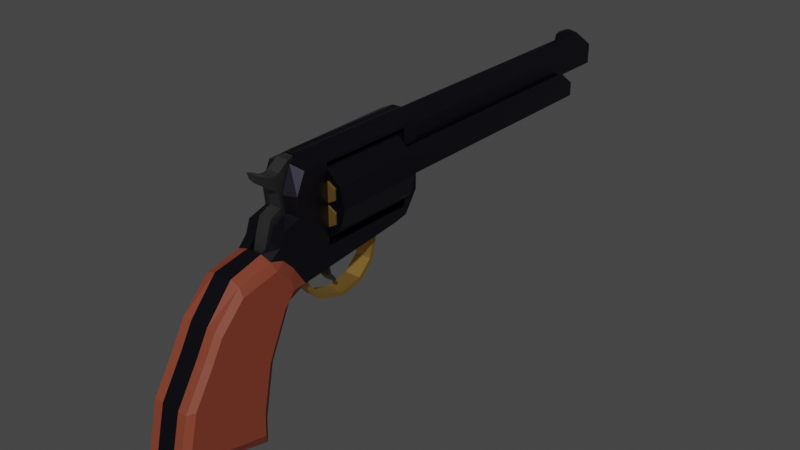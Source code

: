 # Source: single_action_-_Copy.blend  (saved by Blender 3.2.14; exported with 4.5.12 LTS)
import bpy
from mathutils import Matrix  # noqa: F401  (used for matrix-valued properties, if any)

bpy.ops.wm.read_factory_settings(use_empty=True)
scene = bpy.context.scene
scene.name = 'Scene'

# ---- collections
col_collection = bpy.data.collections.new('Collection'); scene.collection.children.link(col_collection)

# ---- materials (node trees are filled in below, after node groups)
mat_blued = bpy.data.materials.new('blued')
mat_blued.alpha_threshold = 0.0
mat_blued.use_transparent_shadow = False
mat_blued.line_color = (0.0, 0.0, 0.0, 1.0)
mat_polished = bpy.data.materials.new('polished')
mat_polished.use_transparent_shadow = False
mat_brass1 = bpy.data.materials.new('brass1')
mat_brass1.use_transparent_shadow = False
mat_grips = bpy.data.materials.new('grips')
mat_grips.use_transparent_shadow = False
mat_lead = bpy.data.materials.new('lead')
mat_lead.use_transparent_shadow = False

# ---- material node trees
mat_blued.use_nodes = True; mat_blued.node_tree.nodes.clear()
_N = mat_blued.node_tree.nodes; _L = mat_blued.node_tree.links
n0 = _N.new('ShaderNodeOutputMaterial'); n0.name = 'Material Output'; n0.location = (300, 300)
n1 = _N.new('ShaderNodeBsdfPrincipled'); n1.name = 'Principled BSDF'; n1.location = (10, 300)
n1.distribution = 'GGX'
n1.subsurface_method = 'RANDOM_WALK_SKIN'
n1.inputs[0].default_value = (0.05118, 0.04722, 0.06892, 1.0)
n1.inputs[1].default_value = 1.0
n1.inputs[2].default_value = 0.3636
n1.inputs[3].default_value = 1.45
n1.inputs[13].default_value = 0.0
n1.inputs[27].default_value = (0.0, 0.0, 0.0, 1.0)
n1.inputs[28].default_value = 1.0
_L.new(n1.outputs[0], n0.inputs[0])
n0.is_active_output = True
mat_polished.use_nodes = True; mat_polished.node_tree.nodes.clear()
_N = mat_polished.node_tree.nodes; _L = mat_polished.node_tree.links
n0 = _N.new('ShaderNodeBsdfPrincipled'); n0.name = 'Principled BSDF'; n0.location = (10, 300)
n0.distribution = 'GGX'
n0.subsurface_method = 'RANDOM_WALK_SKIN'
n0.inputs[0].default_value = (0.1421, 0.1421, 0.1421, 1.0)
n0.inputs[1].default_value = 1.0
n0.inputs[3].default_value = 1.45
n0.inputs[27].default_value = (0.0, 0.0, 0.0, 1.0)
n0.inputs[28].default_value = 1.0
n1 = _N.new('ShaderNodeOutputMaterial'); n1.name = 'Material Output'; n1.location = (300, 300)
_L.new(n0.outputs[0], n1.inputs[0])
n1.is_active_output = True
mat_brass1.use_nodes = True; mat_brass1.node_tree.nodes.clear()
_N = mat_brass1.node_tree.nodes; _L = mat_brass1.node_tree.links
n0 = _N.new('ShaderNodeBsdfPrincipled'); n0.name = 'Principled BSDF'; n0.location = (10, 300)
n0.distribution = 'GGX'
n0.subsurface_method = 'RANDOM_WALK_SKIN'
n0.inputs[0].default_value = (0.8, 0.4905, 0.1241, 1.0)
n0.inputs[1].default_value = 1.0
n0.inputs[3].default_value = 1.45
n0.inputs[27].default_value = (0.0, 0.0, 0.0, 1.0)
n0.inputs[28].default_value = 1.0
n1 = _N.new('ShaderNodeOutputMaterial'); n1.name = 'Material Output'; n1.location = (300, 300)
_L.new(n0.outputs[0], n1.inputs[0])
n1.is_active_output = True
mat_grips.use_nodes = True; mat_grips.node_tree.nodes.clear()
_N = mat_grips.node_tree.nodes; _L = mat_grips.node_tree.links
n0 = _N.new('ShaderNodeBsdfPrincipled'); n0.name = 'Principled BSDF'; n0.location = (10, 300)
n0.distribution = 'GGX'
n0.subsurface_method = 'RANDOM_WALK_SKIN'
n0.inputs[0].default_value = (0.2125, 0.04417, 0.02244, 1.0)
n0.inputs[2].default_value = 0.5591
n0.inputs[3].default_value = 1.45
n0.inputs[13].default_value = 0.4545
n0.inputs[27].default_value = (0.0, 0.0, 0.0, 1.0)
n0.inputs[28].default_value = 1.0
n1 = _N.new('ShaderNodeOutputMaterial'); n1.name = 'Material Output'; n1.location = (300, 300)
_L.new(n0.outputs[0], n1.inputs[0])
n1.is_active_output = True
mat_lead.use_nodes = True; mat_lead.node_tree.nodes.clear()
_N = mat_lead.node_tree.nodes; _L = mat_lead.node_tree.links
n0 = _N.new('ShaderNodeBsdfPrincipled'); n0.name = 'Principled BSDF'; n0.location = (10, 300)
n0.distribution = 'GGX'
n0.subsurface_method = 'RANDOM_WALK_SKIN'
n0.inputs[0].default_value = (0.131, 0.131, 0.131, 1.0)
n0.inputs[2].default_value = 1.0
n0.inputs[3].default_value = 1.45
n0.inputs[13].default_value = 0.0
n0.inputs[27].default_value = (0.0, 0.0, 0.0, 1.0)
n0.inputs[28].default_value = 1.0
n1 = _N.new('ShaderNodeOutputMaterial'); n1.name = 'Material Output'; n1.location = (300, 300)
_L.new(n0.outputs[0], n1.inputs[0])
n1.is_active_output = True

# ---- world
world_world = bpy.data.worlds.new('World'); scene.world = world_world
world_world.use_nodes = True; world_world.node_tree.nodes.clear()
_N = world_world.node_tree.nodes; _L = world_world.node_tree.links
n0 = _N.new('ShaderNodeOutputWorld'); n0.name = 'World Output'; n0.location = (300, 300)
n1 = _N.new('ShaderNodeBackground'); n1.name = 'Background'; n1.location = (10, 300)
n1.inputs[0].default_value = (0.05088, 0.05088, 0.05088, 1.0)
_L.new(n1.outputs[0], n0.inputs[0])
n0.is_active_output = True
world_world.color = (0.05088, 0.05088, 0.05088)
world_world.use_sun_shadow = False
world_world.sun_shadow_jitter_overblur = 0.0

# ---- meshes
me_cube = bpy.data.meshes.new('Cube')
me_cube.from_pydata([(0.2236, 0.2951, 0.425), (0.2236, 0.2951, -0.4344), (0.2236, -0.8149, 0.425), (0.2236, -0.8149, -0.4344), (-0.2236, 0.2951, 0.425), (-0.2236, 0.2951, -0.4344), (-0.2236, -0.8149, 0.425), (-0.2236, -0.8149, -0.4344), (-0.2236, 0.322, -0.5347), (-0.2081, -1.138, -0.7056), (0.2236, 0.4802, 0.473), (0.2236, 0.322, -0.5347), (-0.2236, -1.108, 0.4434), (0.2236, -1.108, 0.4434), (0.2081, -1.138, -0.7056), (-0.2236, 0.4802, 0.473), (2.705e-10, 0.2951, -0.4344), (2.705e-10, -0.8149, 0.425), (2.705e-10, -0.8149, -0.4344), (2.705e-10, 0.2951, 0.425), (-3.672e-08, 0.3255, 0.05623), (-4.196e-08, 3.798, 0.09974), (-0.2011, 0.3255, 0.1723), (-0.1634, 3.798, 0.1941), (-0.2011, 0.3255, 0.4045), (-0.1634, 3.798, 0.3828), (-1.642e-08, 0.3255, 0.5206), (-2.316e-08, 3.798, 0.4771), (0.2011, 0.3255, 0.4045), (0.1634, 3.798, 0.3828), (0.2011, 0.3255, 0.1723), (0.1634, 3.798, 0.1941), (0.1118, 0.322, -0.5347), (-1.247e-08, 0.322, -0.5347), (-0.1118, 0.322, -0.5347), (0.09336, -1.161, 0.4957), (-0.09336, -1.161, 0.4957), (-0.104, -1.138, -0.7056), (1.22e-08, -1.138, -0.7056), (0.104, -1.138, -0.7056), (-0.1118, 0.4802, 0.5253), (1.301e-08, 0.4802, 0.5253), (0.1118, 0.4802, 0.5253), (-0.2011, 3.798, 0.1723), (-3.672e-08, 3.798, 0.05623), (-0.2011, 3.798, 0.4045), (-1.642e-08, 3.798, 0.5206), (0.2011, 3.798, 0.4045), (0.2011, 3.798, 0.1723), (-0.1634, 1.991, 0.1941), (-4.196e-08, 1.991, 0.09974), (-0.1634, 1.991, 0.3828), (-2.316e-08, 1.991, 0.4771), (0.1634, 1.991, 0.3828), (0.1634, 1.991, 0.1941), (-3.218e-08, -0.8493, -0.07967), (-3.218e-08, 0.6992, -0.07967), (-0.06899, -0.8493, -0.03983), (-0.06899, 0.6992, -0.03983), (-0.06899, -0.8493, 0.03983), (-0.06899, 0.6992, 0.03983), (-2.521e-08, -0.8493, 0.07967), (-2.521e-08, 0.6992, 0.07967), (0.06899, -0.8493, 0.03983), (0.06899, 0.6992, 0.03983), (0.06899, -0.8493, -0.03983), (0.06899, 0.6992, -0.03983), (-3.152e-08, 0.7245, -0.05778), (-0.05004, 0.7245, -0.02889), (-0.05004, 0.7245, 0.02889), (-2.647e-08, 0.7245, 0.05778), (0.05004, 0.7245, 0.02889), (0.05004, 0.7245, -0.02889), (-3.17e-08, 0.7245, -0.06383), (-0.05528, 0.7245, -0.03191), (-0.05528, 0.7245, 0.03191), (-2.612e-08, 0.7245, 0.06383), (0.05528, 0.7245, 0.03191), (0.05528, 0.7245, -0.03191), (-3.17e-08, 1.006, -0.06383), (-0.05528, 1.006, -0.03191), (-0.05528, 1.006, 0.03191), (-2.612e-08, 1.006, 0.06383), (0.05528, 1.006, 0.03191), (0.05528, 1.006, -0.03191), (0.249, 3.131, 0.2211), (0.249, 0.2284, 0.2211), (0.3838, 3.131, 0.1433), (0.3838, 0.2284, 0.1433), (0.3838, 3.131, -0.01225), (0.3838, 0.2284, -0.01225), (0.249, 3.131, -0.09005), (0.249, 0.2284, -0.09005), (0.1143, 3.131, -0.01225), (0.1143, 0.2284, -0.01225), (0.1143, 3.131, 0.1433), (0.1143, 0.2284, 0.1433), (-0.2236, 0.4802, -0.3027), (0.2236, 0.4802, -0.3027), (-1.576e-08, 0.2211, 0.4232), (-1.576e-08, -0.8056, 0.4232), (0.2116, 0.2211, 0.3665), (0.2116, -0.8056, 0.3665), (0.3665, 0.2211, 0.2116), (0.3665, -0.8056, 0.2116), (0.4232, 0.2211, 4.298e-09), (0.4232, -0.8056, -4.615e-08), (0.3665, 0.2211, -0.2116), (0.3665, -0.8056, -0.2116), (0.2116, 0.2211, -0.3665), (0.2116, -0.8056, -0.3665), (-5.275e-08, 0.2211, -0.4232), (-5.275e-08, -0.8056, -0.4232), (-0.2116, 0.2211, -0.3665), (-0.2116, -0.8056, -0.3665), (-0.3665, 0.2211, -0.2116), (-0.3665, -0.8056, -0.2116), (-0.4232, 0.2211, 5.475e-08), (-0.4232, -0.8056, 4.298e-09), (-0.3665, 0.2211, 0.2116), (-0.3665, -0.8056, 0.2116), (-0.2116, 0.2211, 0.3665), (-0.2116, -0.8056, 0.3665), (0.2236, 0.2951, -0.2366), (-0.2236, 0.2951, -0.2366), (2.705e-10, 0.2951, -0.2366), (-0.1118, 0.4802, -0.2907), (-6.602e-09, 0.4802, -0.2907), (0.1118, 0.4802, -0.2907), (-0.03216, 3.44, 0.485), (-0.01332, 3.44, 0.5988), (-0.03216, 3.762, 0.485), (-0.01332, 3.762, 0.5255), (0.03216, 3.44, 0.485), (0.01332, 3.44, 0.5988), (0.03216, 3.762, 0.485), (0.01332, 3.762, 0.5255), (-0.03216, 3.71, 0.485), (-0.03216, 3.643, 0.485), (-0.03216, 3.575, 0.485), (-0.03216, 3.508, 0.485), (-0.01332, 3.508, 0.5988), (-0.01332, 3.575, 0.5934), (-0.01332, 3.643, 0.5835), (-0.01332, 3.71, 0.5548), (0.03216, 3.508, 0.485), (0.03216, 3.575, 0.485), (0.03216, 3.643, 0.485), (0.03216, 3.71, 0.485), (0.01332, 3.71, 0.5548), (0.01332, 3.643, 0.5835), (0.01332, 3.575, 0.5934), (0.01332, 3.508, 0.5988), (-0.03216, 3.384, 0.485), (-0.01332, 3.384, 0.5831), (0.01332, 3.384, 0.5831), (0.03216, 3.384, 0.485), (-0.2236, -1.403, -0.05778), (-0.2236, -1.191, 0.005789), (-0.2236, -1.213, 0.2222), (0.2236, -1.213, 0.2222), (0.2236, -1.191, 0.005789), (0.2236, -1.403, -0.05778), (-0.2236, -0.8149, -0.2196), (-0.2236, -0.8149, -0.004725), (-0.2236, -0.8149, 0.2101), (0.2236, -0.8149, 0.2101), (0.2236, -0.8149, -0.004725), (0.2236, -0.8149, -0.2196), (2.705e-10, -0.8149, -0.2196), (2.705e-10, -0.8149, -0.004725), (2.705e-10, -0.8149, 0.2101), (0.09336, -1.266, 0.2222), (0.09336, -1.244, 0.03194), (0.09336, -1.403, -0.0447), (-0.09336, -1.266, 0.2222), (-0.09336, -1.244, 0.03194), (-0.09336, -1.403, -0.0447), (0.2081, -1.569, -0.2973), (0.2081, -1.415, -0.3487), (-0.2081, -1.415, -0.3487), (0.08689, -1.569, -0.2593), (6.271e-09, -1.569, -0.2593), (-0.08689, -1.569, -0.2593), (-0.2081, -1.569, -0.2973), (0.2081, -1.958, -0.3818), (0.104, -1.958, -0.3438), (7.107e-09, -1.958, -0.3438), (-0.104, -1.958, -0.3438), (-0.2081, -1.958, -0.3818), (0.2236, -1.455, -0.2016), (0.09336, -1.455, -0.1886), (-0.2081, -1.291, -0.4756), (-0.2236, -1.455, -0.2016), (-0.09336, -1.455, -0.1886), (0.2081, -1.291, -0.4756), (0.04691, -1.03, 0.5548), (-9.556e-09, -1.03, 0.5424), (-0.04691, -1.03, 0.5548), (-0.04691, 0.4475, 0.5548), (9.971e-09, 0.4475, 0.5424), (0.04691, 0.4475, 0.5548), (0.08689, -1.302, -0.3941), (0.08689, -1.52, -0.5279), (0.09336, -1.063, 0.2418), (0.09336, -1.063, -0.2231), (0.08689, -1.254, -0.2602), (-6.098e-09, -1.063, 0.2418), (2.705e-10, -1.063, -0.2231), (6.271e-09, -1.254, -0.2602), (-0.09336, -1.063, 0.2418), (-0.09336, -1.063, -0.2231), (-0.08689, -1.254, -0.2602), (6.271e-09, -1.52, -0.5279), (-0.08689, -1.52, -0.5279), (6.271e-09, -1.302, -0.3941), (-0.08689, -1.302, -0.3941), (0.07162, -1.063, 0.538), (-9.564e-09, -1.063, 0.5424), (-0.07162, -1.063, 0.538), (-0.08575, 0.4802, 0.538), (9.979e-09, 0.4802, 0.5424), (0.08575, 0.4802, 0.538), (0.104, -1.36, -0.7938), (0.2081, -1.36, -0.7938), (-0.2081, -1.36, -0.7938), (-0.104, -1.36, -0.7938), (1.396e-08, -1.36, -0.7938), (1.396e-08, -1.729, -1.909), (-0.104, -1.729, -1.909), (-0.2081, -1.729, -1.909), (0.2081, -1.729, -1.909), (0.2081, -2.271, -0.6973), (0.104, -1.729, -1.909), (0.104, -2.271, -0.6973), (7.026e-09, -2.271, -0.6973), (-0.104, -2.271, -0.6973), (-0.2081, -2.271, -0.6973), (0.104, -1.615, -1.339), (0.2081, -1.615, -1.339), (-0.2081, -1.615, -1.339), (-0.104, -1.615, -1.339), (1.396e-08, -1.615, -1.339), (0.2081, -2.414, -0.9504), (0.104, -2.414, -0.9504), (7.026e-09, -2.414, -0.9504), (-0.104, -2.414, -0.9504), (-0.2081, -2.414, -0.9504), (0.2081, -2.673, -1.365), (0.104, -2.673, -1.365), (7.026e-09, -2.673, -1.365), (-0.104, -2.673, -1.365), (-0.2081, -2.673, -1.365), (0.2081, -2.414, -2.022), (0.104, -2.414, -2.022), (-0.104, -2.414, -2.022), (-0.104, -2.159, -2.09), (1.396e-08, -1.741, -2.203), (-0.104, -1.741, -2.203), (-0.2081, -1.741, -2.203), (0.2081, -1.741, -2.203), (0.104, -1.741, -2.203), (-0.2081, -2.414, -2.022), (1.349e-08, -2.414, -2.022), (-0.104, -2.542, -1.987), (1.396e-08, -2.542, -1.987), (-0.2081, -2.159, -2.09), (1.349e-08, -2.159, -2.09), (0.2081, -2.159, -2.09), (0.104, -2.159, -2.09), (0.2081, -2.806, -1.916), (0.2081, -2.542, -1.987), (0.104, -2.542, -1.987), (-0.2081, -2.542, -1.987), (0.104, -2.806, -1.916), (7.026e-09, -2.806, -1.916), (-0.104, -2.806, -1.916), (-0.2081, -2.806, -1.916), (0.2596, -1.544, -0.3882), (0.2596, -1.481, -0.4455), (-0.2596, -1.481, -0.4455), (-0.2596, -1.544, -0.3882), (-0.2596, -1.371, -0.558), (-0.2596, -1.34, -0.6717), (0.2596, -1.371, -0.558), (0.2596, -1.34, -0.6717), (0.2596, -2.07, -0.9084), (0.2596, -1.97, -0.5436), (0.2596, -1.963, -0.4748), (0.2596, -1.952, -0.9084), (0.2596, -1.465, -0.8186), (0.2596, -1.63, -0.8309), (0.2596, -2.241, -0.7547), (-0.2596, -1.97, -0.5436), (-0.2596, -1.963, -0.4748), (-0.2596, -1.952, -0.9084), (-0.2596, -2.241, -0.7547), (-0.2596, -2.07, -0.9084), (-0.2596, -1.63, -0.8309), (-0.2596, -1.465, -0.8186), (0.2596, -1.994, -1.262), (0.2596, -2.213, -1.174), (-0.2596, -1.994, -1.262), (-0.2596, -1.692, -1.302), (-0.2596, -2.368, -0.9792), (-0.2596, -2.326, -1.144), (-0.2596, -2.213, -1.174), (0.2596, -2.326, -1.144), (0.2596, -2.368, -0.9792), (0.2596, -1.692, -1.302), (-0.2596, -2.095, -1.768), (-0.2596, -1.793, -1.808), (-0.2596, -2.427, -1.65), (-0.2596, -2.314, -1.68), (0.2596, -2.598, -1.347), (0.2596, -2.427, -1.65), (0.2596, -1.793, -1.808), (-0.2596, -2.598, -1.347), (0.2596, -2.095, -1.768), (0.2596, -2.314, -1.68), (-0.2596, -2.481, -1.899), (-0.2596, -2.367, -1.929), (0.2596, -2.481, -1.899), (0.2596, -1.804, -2.068), (-0.2596, -2.716, -1.836), (0.2596, -2.142, -1.99), (0.2596, -2.367, -1.929), (0.2596, -2.716, -1.836), (-0.2596, -2.142, -1.99), (-0.2596, -1.804, -2.068), (-0.09586, -0.03735, -0.6681), (0.09586, -0.03735, -0.6681), (0.04793, -0.03735, -0.6681), (-6.301e-09, -0.03735, -0.6681), (-0.04793, -0.03735, -0.6681), (-0.09586, 0.003777, -0.6681), (0.09586, 0.003777, -0.6681), (-0.04793, 0.005373, -0.6681), (-3.786e-09, 0.005373, -0.6681), (0.04793, 0.005373, -0.6681), (-0.04793, -0.1019, -0.508), (-0.09586, -0.1019, -0.508), (0.09586, 0.05438, -0.508), (0.09586, -0.1019, -0.508), (-0.09586, 0.05438, -0.508), (0.04793, -0.1019, -0.508), (-6.301e-09, -0.1019, -0.508), (-0.04793, 0.06044, -0.508), (-3.786e-09, 0.06044, -0.508), (0.04793, 0.06044, -0.508), (-0.09586, -0.81, -1.026), (0.09586, -0.81, -1.026), (0.04793, -0.81, -1.026), (-6.301e-09, -0.81, -1.026), (-0.04793, -0.81, -1.026), (-0.09586, -0.8393, -1.055), (0.09586, -0.8393, -1.055), (-0.04793, -0.8405, -1.056), (-3.786e-09, -0.8405, -1.056), (0.04793, -0.8405, -1.056), (0.04793, -0.511, -1.174), (-3.786e-09, -0.511, -1.174), (-0.04793, -0.511, -1.174), (0.09586, -0.5113, -1.172), (-0.09586, -0.5113, -1.172), (-0.04793, -0.5187, -1.121), (-6.301e-09, -0.5187, -1.121), (0.04793, -0.5187, -1.121), (0.09586, -0.5187, -1.121), (-0.09586, -0.5187, -1.121), (-0.09586, -0.261, -1.069), (0.09586, -0.261, -1.069), (0.04793, -0.261, -1.069), (-6.301e-09, -0.261, -1.069), (-0.04793, -0.261, -1.069), (-0.09586, -0.2276, -1.112), (0.09586, -0.2276, -1.112), (-0.04793, -0.2264, -1.113), (-3.786e-09, -0.2264, -1.113), (0.04793, -0.2264, -1.113), (0.04793, -0.04784, -0.9348), (-3.786e-09, -0.04784, -0.9348), (-0.04793, -0.04784, -0.9348), (0.09586, -0.04931, -0.9342), (-0.09586, -0.04931, -0.9342), (-0.04793, -0.09824, -0.92), (-6.301e-09, -0.09824, -0.92), (0.04793, -0.09824, -0.92), (0.09586, -0.09824, -0.92), (-0.09586, -0.09824, -0.92), (-0.09586, -0.983, -0.8315), (0.09586, -0.983, -0.8315), (0.04793, -0.983, -0.8315), (-6.301e-09, -0.983, -0.8315), (-0.04793, -0.983, -0.8315), (-0.09586, -1.022, -0.8449), (0.09586, -1.022, -0.8449), (-0.04793, -1.023, -0.8454), (-3.786e-09, -1.023, -0.8454), (0.04793, -1.023, -0.8454), (-0.09586, -1.004, -0.6832), (0.09586, -1.004, -0.6832), (0.04793, -1.004, -0.6832), (-6.301e-09, -1.004, -0.6832), (-0.04793, -1.004, -0.6832), (-0.09586, -1.17, -0.7048), (0.09586, -1.17, -0.7048), (-0.04793, -1.177, -0.7057), (-3.786e-09, -1.177, -0.7057), (0.04793, -1.177, -0.7057), (-0.07124, -1.161, 0.5253), (-0.07124, -1.297, 0.229), (-0.07124, -1.276, 0.08582), (-0.07124, -1.409, 0.02804), (-0.07124, -1.512, -0.2922), (-0.07124, -1.46, -0.1158), (-0.07124, -1.063, 0.2418), (-0.07124, -1.063, -0.2231), (-0.07124, -1.254, -0.2602), (-0.07124, -1.467, -0.4807), (-0.07124, -1.302, -0.3941), (-0.05368, -1.074, 0.538), (0.07124, -1.276, 0.08582), (0.07124, -1.063, -0.2231), (0.07124, -1.161, 0.5253), (0.07124, -1.297, 0.229), (0.07124, -1.409, 0.02804), (0.05368, -1.074, 0.538), (0.07124, -1.063, 0.2418), (0.07124, -1.254, -0.2602), (0.07124, -1.302, -0.3941), (0.07124, -1.46, -0.1158), (0.07124, -1.512, -0.2922), (0.07124, -1.467, -0.4807), (-0.07124, -1.534, 0.4954), (-0.07124, -1.511, 0.4234), (0.07124, -1.534, 0.4954), (0.07124, -1.511, 0.4234), (-0.07124, -1.337, 0.279), (-0.07124, -1.375, 0.3052), (-0.07124, -1.413, 0.3314), (-0.07124, -1.451, 0.3577), (-0.07124, -1.443, 0.4608), (-0.07124, -1.401, 0.4344), (-0.07124, -1.337, 0.4244), (-0.07124, -1.28, 0.4397), (0.07124, -1.28, 0.4397), (0.07124, -1.337, 0.4244), (0.07124, -1.401, 0.4344), (0.07124, -1.443, 0.4608), (0.07124, -1.451, 0.3577), (0.07124, -1.413, 0.3314), (0.07124, -1.375, 0.3052), (0.07124, -1.337, 0.279), (-2.859e-08, -0.9988, 0.3624), (-2.859e-08, -1.101, 0.3624), (0.04413, -0.9988, 0.3369), (0.04413, -1.101, 0.3369), (0.04413, -0.9988, 0.286), (0.04413, -1.101, 0.286), (-3.305e-08, -0.9988, 0.2605), (-3.305e-08, -1.101, 0.2605), (-0.04413, -0.9988, 0.286), (-0.04413, -1.101, 0.286), (-0.04413, -0.9988, 0.3369), (-0.04413, -1.101, 0.3369), (-3.761e-08, 0.3075, 0.1749), (-0.09828, 0.3075, 0.2317), (-0.09828, 0.3075, 0.3452), (-2.769e-08, 0.3075, 0.4019), (0.09828, 0.3075, 0.3452), (0.09828, 0.3075, 0.2317), (-3.841e-08, 0.2281, 0.1981), (-0.07821, 0.2281, 0.2433), (-0.07821, 0.2281, 0.3336), (-2.769e-08, 0.2281, 0.3787), (0.07821, 0.2281, 0.3336), (0.07821, 0.2281, 0.2433), (-0.07235, -0.7138, -0.7123), (-0.07235, -0.7003, -0.6003), (-0.07235, -0.6776, -0.7131), (-0.07235, -0.6643, -0.6038), (0.07235, -0.7138, -0.7123), (0.07235, -0.7003, -0.6003), (0.07235, -0.6776, -0.7131), (0.07235, -0.6643, -0.6038), (-0.07235, -0.6792, -0.8806), (-0.07235, -0.6487, -0.8612), (0.07235, -0.6792, -0.8806), (0.07235, -0.6487, -0.8612), (-0.07235, -0.5932, -0.9868), (-0.07235, -0.578, -0.954), (0.07235, -0.5932, -0.9868), (0.07235, -0.578, -0.954), (-3.761e-08, -0.5478, 0.1749), (-0.09828, -0.5478, 0.2317), (-0.09828, -0.5478, 0.3452), (-2.769e-08, -0.5478, 0.4019), (0.09828, -0.5478, 0.3452), (0.09828, -0.5478, 0.2317), (-3.761e-08, 0.2281, 0.1749), (-0.09828, 0.2281, 0.2317), (-0.09828, 0.2281, 0.3452), (-2.769e-08, 0.2281, 0.4019), (0.09828, 0.2281, 0.3452), (0.09828, 0.2281, 0.2317), (-3.841e-08, 0.3369, 0.1981), (-0.07821, 0.3369, 0.2433), (-0.07821, 0.3369, 0.3336), (-2.769e-08, 0.3369, 0.3787), (0.07821, 0.3369, 0.3336), (0.07821, 0.3369, 0.2433), (-3.792e-08, -0.5324, 0.1838), (-0.09059, -0.5324, 0.2361), (-0.09059, -0.5324, 0.3407), (-2.769e-08, -0.5324, 0.393), (0.09059, -0.5324, 0.3407), (0.09059, -0.5324, 0.2361), (-3.761e-08, -0.5324, 0.1749), (-0.09828, -0.5324, 0.2317), (-0.09828, -0.5324, 0.3452), (-2.769e-08, -0.5324, 0.4019), (0.09828, -0.5324, 0.3452), (0.09828, -0.5324, 0.2317), (-3.845e-08, -0.08584, 0.1941), (-0.08172, -0.08584, 0.2412), (-0.08172, -0.08584, 0.3356), (-2.787e-08, -0.08584, 0.3828), (0.08172, -0.08584, 0.3356), (0.08172, -0.08584, 0.2412), (-3.792e-08, -0.08584, 0.1838), (-0.09059, -0.08584, 0.2361), (-0.09059, -0.08584, 0.3407), (-2.769e-08, -0.08584, 0.393), (0.09059, -0.08584, 0.3407), (0.09059, -0.08584, 0.2361), (-4.47e-08, -0.8159, 0.1365), (-0.09828, -0.8159, 0.1933), (-0.09828, -0.8159, 0.3067), (-2.98e-08, -0.8159, 0.3635), (0.09828, -0.8159, 0.3067), (0.09828, -0.8159, 0.1933), (-4.47e-08, -0.8005, 0.1454), (-0.09059, -0.8005, 0.1977), (-0.09059, -0.8005, 0.3023), (-2.98e-08, -0.8005, 0.3546), (0.09059, -0.8005, 0.3023), (0.09059, -0.8005, 0.1977), (-4.47e-08, -0.8005, 0.1365), (-0.09828, -0.8005, 0.1933), (-0.09828, -0.8005, 0.3067), (-2.98e-08, -0.8005, 0.3635), (0.09828, -0.8005, 0.3067), (0.09828, -0.8005, 0.1933), (-4.47e-08, -0.3539, 0.1556), (-0.08172, -0.3539, 0.2028), (-0.08172, -0.3539, 0.2972), (-2.98e-08, -0.3539, 0.3444), (0.08172, -0.3539, 0.2972), (0.08172, -0.3539, 0.2028), (-4.47e-08, -0.3539, 0.1454), (-0.09059, -0.3539, 0.1977), (-0.09059, -0.3539, 0.3023), (-2.98e-08, -0.3539, 0.3546), (0.09059, -0.3539, 0.3023), (0.09059, -0.3539, 0.1977), (-3.845e-08, -0.005509, 0.1941), (-0.08172, -0.005509, 0.2412), (-0.08172, -0.005509, 0.3356), (-2.787e-08, -0.005509, 0.3828), (0.08172, -0.005509, 0.3356), (0.08172, -0.005509, 0.2412), (-3.805e-08, 0.0356, 0.2254), (-0.05458, 0.0356, 0.2569), (-0.05458, 0.0356, 0.3199), (-3.099e-08, 0.0356, 0.3514), (0.05458, 0.0356, 0.3199), (0.05458, 0.0356, 0.2569), (-4.47e-08, -0.7743, 0.1556), (-0.08172, -0.7743, 0.2028), (-0.08172, -0.7743, 0.2972), (-2.98e-08, -0.7743, 0.3444), (0.08172, -0.7743, 0.2972), (0.08172, -0.7743, 0.2028), (-0.2205, 0.1558, -0.569), (0.2205, 0.1558, -0.569), (-0.2236, 0.199, -0.4344), (0.2236, 0.199, -0.4344), (2.705e-10, 0.199, -0.4344), (-0.1102, 0.1558, -0.569), (-7.523e-09, 0.1558, -0.569), (0.1102, 0.1558, -0.569), (0.1182, -0.8159, 0.06826), (0.1182, -0.8159, 0.1817), (0.2165, -0.8159, 0.2385), (0.3148, -0.8159, 0.1817), (0.3148, -0.8159, 0.06826), (0.2165, -0.8159, 0.01152), (0.1259, -0.8005, 0.0727), (0.1259, -0.8005, 0.1773), (0.2165, -0.8005, 0.2296), (0.3071, -0.8005, 0.1773), (0.3071, -0.8005, 0.0727), (0.2165, -0.8005, 0.0204), (0.1182, -0.8005, 0.06826), (0.1182, -0.8005, 0.1817), (0.2165, -0.8005, 0.2385), (0.3148, -0.8005, 0.1817), (0.3148, -0.8005, 0.06826), (0.2165, -0.8005, 0.01152), (0.1348, -0.3539, 0.07782), (0.1348, -0.3539, 0.1722), (0.2165, -0.3539, 0.2194), (0.2982, -0.3539, 0.1722), (0.2982, -0.3539, 0.07782), (0.2165, -0.3539, 0.03064), (0.1259, -0.3539, 0.0727), (0.1259, -0.3539, 0.1773), (0.2165, -0.3539, 0.2296), (0.3071, -0.3539, 0.1773), (0.3071, -0.3539, 0.0727), (0.2165, -0.3539, 0.0204), (0.1348, -0.7743, 0.07782), (0.1348, -0.7743, 0.1722), (0.2165, -0.7743, 0.2194), (0.2982, -0.7743, 0.1722), (0.2982, -0.7743, 0.07782), (0.2165, -0.7743, 0.03064), (0.1182, -0.8159, -0.06826), (0.2165, -0.8159, -0.01152), (0.3148, -0.8159, -0.06826), (0.3148, -0.8159, -0.1817), (0.2165, -0.8159, -0.2385), (0.1182, -0.8159, -0.1817), (0.1259, -0.8005, -0.0727), (0.2165, -0.8005, -0.0204), (0.3071, -0.8005, -0.0727), (0.3071, -0.8005, -0.1773), (0.2165, -0.8005, -0.2296), (0.1259, -0.8005, -0.1773), (0.1182, -0.8005, -0.06826), (0.2165, -0.8005, -0.01152), (0.3148, -0.8005, -0.06826), (0.3148, -0.8005, -0.1817), (0.2165, -0.8005, -0.2385), (0.1182, -0.8005, -0.1817), (0.1348, -0.3539, -0.07782), (0.2165, -0.3539, -0.03064), (0.2982, -0.3539, -0.07782), (0.2982, -0.3539, -0.1722), (0.2165, -0.3539, -0.2194), (0.1348, -0.3539, -0.1722), (0.1259, -0.3539, -0.0727), (0.2165, -0.3539, -0.0204), (0.3071, -0.3539, -0.0727), (0.3071, -0.3539, -0.1773), (0.2165, -0.3539, -0.2296), (0.1259, -0.3539, -0.1773), (0.1348, -0.7743, -0.07782), (0.2165, -0.7743, -0.03064), (0.2982, -0.7743, -0.07782), (0.2982, -0.7743, -0.1722), (0.2165, -0.7743, -0.2194), (0.1348, -0.7743, -0.1722), (-5.215e-08, -0.8159, -0.1365), (0.09828, -0.8159, -0.1933), (0.09828, -0.8159, -0.3067), (-8.941e-08, -0.8159, -0.3635), (-0.09828, -0.8159, -0.3067), (-0.09828, -0.8159, -0.1933), (-5.96e-08, -0.8005, -0.1454), (0.09059, -0.8005, -0.1977), (0.09059, -0.8005, -0.3023), (-1.192e-07, -0.8005, -0.3546), (-0.09059, -0.8005, -0.3023), (-0.09059, -0.8005, -0.1977), (-5.215e-08, -0.8005, -0.1365), (0.09828, -0.8005, -0.1933), (0.09828, -0.8005, -0.3067), (-8.941e-08, -0.8005, -0.3635), (-0.09828, -0.8005, -0.3067), (-0.09828, -0.8005, -0.1933), (-5.96e-08, -0.3539, -0.1556), (0.08172, -0.3539, -0.2028), (0.08172, -0.3539, -0.2972), (-1.192e-07, -0.3539, -0.3444), (-0.08172, -0.3539, -0.2972), (-0.08172, -0.3539, -0.2028), (-5.96e-08, -0.3539, -0.1454), (0.09059, -0.3539, -0.1977), (0.09059, -0.3539, -0.3023), (-8.941e-08, -0.3539, -0.3546), (-0.09059, -0.3539, -0.3023), (-0.09059, -0.3539, -0.1977), (-5.96e-08, -0.7743, -0.1556), (0.08172, -0.7743, -0.2028), (0.08172, -0.7743, -0.2972), (-1.192e-07, -0.7743, -0.3444), (-0.08172, -0.7743, -0.2972), (-0.08172, -0.7743, -0.2028), (-0.1182, -0.8159, -0.06826), (-0.1182, -0.8159, -0.1817), (-0.2165, -0.8159, -0.2385), (-0.3148, -0.8159, -0.1817), (-0.3148, -0.8159, -0.06826), (-0.2165, -0.8159, -0.01152), (-0.1259, -0.8005, -0.0727), (-0.1259, -0.8005, -0.1773), (-0.2165, -0.8005, -0.2296), (-0.3071, -0.8005, -0.1773), (-0.3071, -0.8005, -0.0727), (-0.2165, -0.8005, -0.0204), (-0.1182, -0.8005, -0.06826), (-0.1182, -0.8005, -0.1817), (-0.2165, -0.8005, -0.2385), (-0.3148, -0.8005, -0.1817), (-0.3148, -0.8005, -0.06826), (-0.2165, -0.8005, -0.01152), (-0.1348, -0.3539, -0.07782), (-0.1348, -0.3539, -0.1722), (-0.2165, -0.3539, -0.2194), (-0.2982, -0.3539, -0.1722), (-0.2982, -0.3539, -0.07782), (-0.2165, -0.3539, -0.03064), (-0.1259, -0.3539, -0.0727), (-0.1259, -0.3539, -0.1773), (-0.2165, -0.3539, -0.2296), (-0.3071, -0.3539, -0.1773), (-0.3071, -0.3539, -0.0727), (-0.2165, -0.3539, -0.0204), (-0.1348, -0.7743, -0.07782), (-0.1348, -0.7743, -0.1722), (-0.2165, -0.7743, -0.2194), (-0.2982, -0.7743, -0.1722), (-0.2982, -0.7743, -0.07782), (-0.2165, -0.7743, -0.03064), (-0.1182, -0.8159, 0.06826), (-0.2165, -0.8159, 0.01152), (-0.3148, -0.8159, 0.06826), (-0.3148, -0.8159, 0.1817), (-0.2165, -0.8159, 0.2385), (-0.1182, -0.8159, 0.1817), (-0.1259, -0.8005, 0.0727), (-0.2165, -0.8005, 0.0204), (-0.3071, -0.8005, 0.0727), (-0.3071, -0.8005, 0.1773), (-0.2165, -0.8005, 0.2296), (-0.1259, -0.8005, 0.1773), (-0.1182, -0.8005, 0.06826), (-0.2165, -0.8005, 0.01152), (-0.3148, -0.8005, 0.06826), (-0.3148, -0.8005, 0.1817), (-0.2165, -0.8005, 0.2385), (-0.1182, -0.8005, 0.1817), (-0.1348, -0.3539, 0.07782), (-0.2165, -0.3539, 0.03064), (-0.2982, -0.3539, 0.07782), (-0.2982, -0.3539, 0.1722), (-0.2165, -0.3539, 0.2194), (-0.1348, -0.3539, 0.1722), (-0.1259, -0.3539, 0.0727), (-0.2165, -0.3539, 0.0204), (-0.3071, -0.3539, 0.0727), (-0.3071, -0.3539, 0.1773), (-0.2165, -0.3539, 0.2296), (-0.1259, -0.3539, 0.1773), (-0.1348, -0.7743, 0.07782), (-0.2165, -0.7743, 0.03064), (-0.2982, -0.7743, 0.07782), (-0.2982, -0.7743, 0.1722), (-0.2165, -0.7743, 0.2194), (-0.1348, -0.7743, 0.1722)], [], [(40, 15, 12, 36), (175, 36, 12, 159), (586, 7, 18, 588), (591, 585, 14, 39), (165, 6, 17, 171), (128, 42, 10, 98), (586, 5, 8, 584), (123, 1, 11, 98), (163, 7, 9, 157), (166, 2, 13, 160), (124, 4, 15, 97), (2, 0, 10, 13), (4, 6, 12, 15), (587, 3, 14, 585), (587, 1, 16, 588), (0, 2, 17, 19), (168, 3, 18, 169), (123, 0, 19, 125), (6, 4, 19, 17), (124, 5, 16, 125), (20, 44, 43, 22), (22, 43, 45, 24), (24, 45, 46, 26), (26, 46, 47, 28), (25, 23, 49, 51), (28, 47, 48, 30), (30, 48, 44, 20), (30, 20, 466, 471), (97, 15, 40, 126), (126, 40, 41, 127), (127, 41, 42, 128), (584, 589, 37, 9), (589, 590, 38, 37), (590, 591, 39, 38), (160, 13, 35, 172), (191, 174, 206, 202), (176, 177, 212, 211), (10, 42, 35, 13), (41, 40, 220, 221), (172, 35, 217, 204), (21, 23, 43, 44), (23, 25, 45, 43), (25, 27, 46, 45), (27, 29, 47, 46), (29, 31, 48, 47), (31, 21, 44, 48), (49, 50, 54, 53, 52, 51), (31, 29, 53, 54), (27, 25, 51, 52), (23, 21, 50, 49), (21, 31, 54, 50), (29, 27, 52, 53), (55, 56, 58, 57), (57, 58, 60, 59), (59, 60, 62, 61), (61, 62, 64, 63), (60, 58, 68, 69), (63, 64, 66, 65), (65, 66, 56, 55), (55, 57, 59, 61, 63, 65), (68, 67, 73, 74), (66, 64, 71, 72), (58, 56, 67, 68), (62, 60, 69, 70), (56, 66, 72, 67), (64, 62, 70, 71), (78, 77, 83, 84), (67, 72, 78, 73), (71, 70, 76, 77), (69, 68, 74, 75), (72, 71, 77, 78), (70, 69, 75, 76), (80, 79, 84, 83, 82, 81), (76, 75, 81, 82), (74, 73, 79, 80), (73, 78, 84, 79), (77, 76, 82, 83), (75, 74, 80, 81), (85, 86, 88, 87), (87, 88, 90, 89), (89, 90, 92, 91), (91, 92, 94, 93), (88, 86, 96, 94, 92, 90), (93, 94, 96, 95), (95, 96, 86, 85), (85, 87, 89, 91, 93, 95), (99, 100, 102, 101), (101, 102, 104, 103), (103, 104, 106, 105), (32, 128, 98, 11), (105, 106, 108, 107), (0, 123, 98, 10), (107, 108, 110, 109), (5, 124, 97, 8), (109, 110, 112, 111), (1, 123, 125, 16), (111, 112, 114, 113), (4, 124, 125, 19), (113, 114, 116, 115), (8, 97, 126, 34), (115, 116, 118, 117), (34, 126, 127, 33), (117, 118, 120, 119), (102, 100, 122, 120, 118, 116, 114, 112, 110, 108, 106, 104), (33, 127, 128, 32), (119, 120, 122, 121), (121, 122, 100, 99), (99, 101, 103, 105, 107, 109, 111, 113, 115, 117, 119, 121), (137, 144, 132, 131), (131, 132, 136, 135), (145, 152, 134, 133), (134, 130, 154, 155), (140, 145, 133, 129), (152, 141, 130, 134), (136, 132, 144, 149), (149, 144, 143, 150), (150, 143, 142, 151), (151, 142, 141, 152), (131, 135, 148, 137), (137, 148, 147, 138), (138, 147, 146, 139), (139, 146, 145, 140), (135, 136, 149, 148), (148, 149, 150, 147), (147, 150, 151, 146), (146, 151, 152, 145), (129, 130, 141, 140), (140, 141, 142, 139), (139, 142, 143, 138), (138, 143, 144, 137), (156, 155, 154, 153), (133, 134, 155, 156), (130, 129, 153, 154), (129, 133, 156, 153), (193, 192, 180, 184), (175, 176, 211, 210), (40, 36, 219, 220), (182, 181, 203, 213), (36, 175, 210, 219), (183, 182, 213, 214), (162, 161, 173, 174), (161, 160, 172, 173), (2, 166, 171, 17), (166, 167, 170, 171), (167, 168, 169, 170), (3, 168, 162, 14), (168, 167, 161, 162), (167, 166, 160, 161), (6, 165, 159, 12), (165, 164, 158, 159), (164, 163, 157, 158), (7, 163, 169, 18), (163, 164, 170, 169), (164, 165, 171, 170), (190, 191, 181, 178), (177, 176, 158, 157), (176, 175, 159, 158), (185, 232, 292, 288), (181, 182, 187, 186), (39, 14, 224, 223), (177, 194, 216, 212), (268, 260, 323, 325), (194, 193, 184, 183), (195, 190, 178, 179), (189, 184, 281, 294), (38, 39, 223, 227), (188, 189, 237, 236), (37, 38, 227, 226), (185, 186, 234, 232), (9, 37, 226, 225), (178, 181, 186, 185), (186, 187, 235, 234), (247, 237, 296, 304), (183, 184, 189, 188), (259, 266, 328, 329), (182, 183, 188, 187), (187, 188, 236, 235), (237, 189, 294, 296), (14, 162, 190, 195), (177, 157, 193, 194), (230, 259, 329, 311), (194, 183, 214, 216), (162, 174, 191, 190), (184, 180, 280, 281), (35, 42, 222, 217), (157, 9, 192, 193), (204, 217, 218, 207), (207, 218, 219, 210), (201, 200, 197, 196), (200, 199, 198, 197), (209, 208, 211, 212), (208, 207, 210, 211), (202, 215, 213, 203), (206, 205, 208, 209), (205, 204, 207, 208), (215, 216, 214, 213), (209, 212, 216, 215), (206, 209, 215, 202), (173, 172, 204, 205), (42, 41, 221, 222), (174, 173, 205, 206), (181, 191, 202, 203), (196, 197, 218, 217), (197, 198, 219, 218), (199, 200, 221, 220), (200, 201, 222, 221), (201, 196, 217, 222), (198, 199, 220, 219), (273, 277, 324, 320), (224, 14, 285, 290), (236, 237, 247, 246), (252, 247, 304, 317), (232, 234, 244, 243), (195, 179, 279, 284), (227, 223, 238, 242), (234, 235, 245, 244), (178, 185, 288, 278), (226, 227, 242, 241), (235, 236, 246, 245), (225, 226, 241, 240), (179, 178, 278, 279), (277, 252, 317, 324), (231, 239, 309, 316), (223, 224, 239, 238), (243, 244, 249, 248), (253, 268, 325, 326), (242, 238, 233, 228), (244, 245, 250, 249), (248, 270, 327, 314), (241, 242, 228, 229), (245, 246, 251, 250), (240, 241, 229, 230), (239, 224, 290, 309), (260, 231, 316, 323), (14, 195, 284, 285), (238, 239, 231, 233), (266, 262, 321, 328), (240, 230, 311, 303), (246, 247, 252, 251), (9, 225, 299, 283), (249, 250, 275, 274), (232, 243, 308, 292), (250, 251, 276, 275), (180, 192, 282, 280), (262, 273, 320, 321), (225, 240, 303, 299), (233, 231, 260, 261), (192, 9, 283, 282), (270, 271, 322, 327), (230, 229, 258, 259), (251, 252, 277, 276), (243, 248, 314, 308), (229, 228, 257, 258), (248, 249, 274, 270), (271, 253, 326, 322), (228, 233, 261, 257), (266, 256, 255, 262), (263, 254, 272, 265), (255, 263, 265, 264), (256, 267, 263, 255), (269, 268, 253, 254), (267, 269, 254, 263), (265, 275, 276, 264), (272, 274, 275, 265), (271, 270, 274, 272), (264, 276, 277, 273), (254, 253, 271, 272), (262, 255, 264, 273), (257, 261, 269, 267), (261, 260, 268, 269), (258, 257, 267, 256), (259, 258, 256, 266), (279, 287, 286, 289), (287, 288, 292, 286), (279, 278, 288, 287), (284, 279, 289, 291), (285, 284, 291, 290), (281, 280, 293, 294), (293, 280, 295, 297), (280, 282, 298, 295), (294, 293, 297, 296), (282, 283, 299, 298), (289, 286, 307, 301), (290, 291, 300, 309), (291, 289, 301, 300), (298, 299, 303, 302), (295, 298, 302, 306), (296, 297, 305, 304), (297, 295, 306, 305), (286, 292, 308, 307), (302, 303, 311, 310), (306, 302, 310, 313), (304, 305, 312, 317), (305, 306, 313, 312), (307, 308, 314, 315), (301, 307, 315, 319), (309, 300, 318, 316), (300, 301, 319, 318), (313, 310, 328, 321), (317, 312, 320, 324), (312, 313, 321, 320), (315, 314, 327, 322), (319, 315, 322, 326), (316, 318, 325, 323), (318, 319, 326, 325), (310, 311, 329, 328), (333, 332, 345, 346), (330, 334, 340, 341), (338, 337, 347, 348), (332, 331, 343, 345), (345, 343, 342, 349), (341, 340, 347, 344), (340, 346, 348, 347), (346, 345, 349, 348), (339, 338, 348, 349), (331, 336, 342, 343), (334, 333, 346, 340), (336, 339, 349, 342), (335, 330, 341, 344), (337, 335, 344, 347), (367, 366, 353, 352), (365, 369, 350, 354), (369, 364, 355, 350), (360, 363, 356, 359), (364, 362, 357, 355), (362, 361, 358, 357), (368, 367, 352, 351), (366, 365, 354, 353), (363, 368, 351, 356), (361, 360, 359, 358), (377, 378, 361, 362), (374, 370, 369, 365), (372, 373, 366, 367), (370, 375, 364, 369), (379, 376, 363, 360), (373, 374, 365, 366), (376, 371, 368, 363), (375, 377, 362, 364), (378, 379, 360, 361), (371, 372, 367, 368), (330, 335, 384, 389), (339, 336, 383, 380), (384, 382, 377, 375), (335, 337, 382, 384), (382, 381, 378, 377), (385, 389, 370, 374), (388, 387, 372, 371), (386, 385, 374, 373), (383, 388, 371, 376), (387, 386, 373, 372), (332, 333, 386, 387), (336, 331, 388, 383), (338, 339, 380, 381), (334, 330, 389, 385), (337, 338, 381, 382), (380, 383, 376, 379), (333, 334, 385, 386), (331, 332, 387, 388), (389, 384, 375, 370), (381, 380, 379, 378), (355, 357, 397, 395), (357, 358, 398, 397), (351, 352, 392, 391), (353, 354, 394, 393), (356, 351, 391, 396), (358, 359, 399, 398), (352, 353, 393, 392), (354, 350, 390, 394), (350, 355, 395, 390), (359, 356, 396, 399), (396, 391, 401, 406), (398, 399, 409, 408), (392, 393, 403, 402), (394, 390, 400, 404), (390, 395, 405, 400), (399, 396, 406, 409), (395, 397, 407, 405), (397, 398, 408, 407), (391, 392, 402, 401), (393, 394, 404, 403), (412, 417, 418, 413), (411, 416, 417, 412), (410, 421, 416, 411), (413, 418, 420, 415), (415, 420, 419, 414), (422, 426, 429, 423), (425, 422, 423, 428), (424, 425, 428, 427), (426, 431, 430, 429), (431, 432, 433, 430), (418, 417, 423, 429), (412, 413, 426, 422), (413, 415, 431, 426), (419, 420, 430, 433), (421, 410, 424, 427), (416, 421, 427, 428), (442, 441, 435, 434), (415, 414, 432, 431), (420, 418, 429, 430), (417, 416, 428, 423), (411, 412, 422, 425), (414, 419, 433, 432), (434, 435, 437, 436), (450, 449, 436, 437), (449, 442, 434, 436), (441, 450, 437, 435), (411, 425, 453, 438), (438, 453, 452, 439), (439, 452, 451, 440), (440, 451, 450, 441), (424, 410, 445, 446), (446, 445, 444, 447), (447, 444, 443, 448), (448, 443, 442, 449), (425, 424, 446, 453), (453, 446, 447, 452), (452, 447, 448, 451), (451, 448, 449, 450), (410, 411, 438, 445), (445, 438, 439, 444), (444, 439, 440, 443), (443, 440, 441, 442), (454, 455, 457, 456), (456, 457, 459, 458), (458, 459, 461, 460), (460, 461, 463, 462), (457, 455, 465, 463, 461, 459), (462, 463, 465, 464), (464, 465, 455, 454), (454, 456, 458, 460, 462, 464), (466, 467, 501, 500), (26, 28, 470, 469), (22, 24, 468, 467), (28, 30, 471, 470), (20, 22, 467, 466), (24, 26, 469, 468), (475, 476, 510, 509), (471, 466, 500, 505), (469, 470, 504, 503), (467, 468, 502, 501), (470, 471, 505, 504), (468, 469, 503, 502), (478, 479, 481, 480), (480, 481, 485, 484), (484, 485, 483, 482), (482, 483, 479, 478), (480, 484, 489, 487), (485, 481, 479, 483), (488, 486, 490, 492), (478, 480, 487, 486), (484, 482, 488, 489), (482, 478, 486, 488), (491, 493, 492, 490), (487, 489, 493, 491), (489, 488, 492, 493), (486, 487, 491, 490), (494, 499, 498, 497, 496, 495), (473, 472, 500, 501), (474, 473, 501, 502), (475, 474, 502, 503), (476, 475, 503, 504), (477, 476, 504, 505), (472, 477, 505, 500), (506, 507, 508, 509, 510, 511), (473, 474, 508, 507), (476, 477, 511, 510), (474, 475, 509, 508), (472, 473, 507, 506), (477, 472, 506, 511), (516, 517, 535, 534), (499, 494, 518, 523), (497, 498, 522, 521), (495, 496, 520, 519), (498, 499, 523, 522), (496, 497, 521, 520), (494, 495, 519, 518), (513, 512, 518, 519), (514, 513, 519, 520), (515, 514, 520, 521), (516, 515, 521, 522), (517, 516, 522, 523), (512, 517, 523, 518), (524, 525, 567, 566), (514, 515, 533, 532), (512, 513, 531, 530), (517, 512, 530, 535), (515, 516, 534, 533), (513, 514, 532, 531), (525, 524, 530, 531), (526, 525, 531, 532), (527, 526, 532, 533), (528, 527, 533, 534), (529, 528, 534, 535), (524, 529, 535, 530), (536, 541, 540, 539, 538, 537), (546, 547, 565, 564), (541, 536, 548, 553), (539, 540, 552, 551), (537, 538, 550, 549), (540, 541, 553, 552), (538, 539, 551, 550), (536, 537, 549, 548), (543, 542, 548, 549), (544, 543, 549, 550), (545, 544, 550, 551), (546, 545, 551, 552), (547, 546, 552, 553), (542, 547, 553, 548), (556, 557, 581, 580), (544, 545, 563, 562), (542, 543, 561, 560), (547, 542, 560, 565), (545, 546, 564, 563), (543, 544, 562, 561), (555, 554, 560, 561), (556, 555, 561, 562), (557, 556, 562, 563), (558, 557, 563, 564), (559, 558, 564, 565), (554, 559, 565, 560), (566, 567, 573, 572), (529, 524, 566, 571), (527, 528, 570, 569), (525, 526, 568, 567), (528, 529, 571, 570), (526, 527, 569, 568), (572, 573, 574, 575, 576, 577), (571, 566, 572, 577), (569, 570, 576, 575), (567, 568, 574, 573), (570, 571, 577, 576), (568, 569, 575, 574), (578, 579, 580, 581, 582, 583), (554, 555, 579, 578), (559, 554, 578, 583), (557, 558, 582, 581), (555, 556, 580, 579), (558, 559, 583, 582), (33, 32, 591, 590), (34, 33, 590, 589), (8, 34, 589, 584), (3, 587, 588, 18), (1, 587, 585, 11), (7, 586, 584, 9), (32, 11, 585, 591), (5, 586, 588, 16), (592, 597, 596, 595, 594, 593), (602, 603, 621, 620), (597, 592, 604, 609), (595, 596, 608, 607), (593, 594, 606, 605), (596, 597, 609, 608), (594, 595, 607, 606), (592, 593, 605, 604), (599, 598, 604, 605), (600, 599, 605, 606), (601, 600, 606, 607), (602, 601, 607, 608), (603, 602, 608, 609), (598, 603, 609, 604), (612, 613, 625, 624), (600, 601, 619, 618), (598, 599, 617, 616), (603, 598, 616, 621), (601, 602, 620, 619), (599, 600, 618, 617), (611, 610, 616, 617), (612, 611, 617, 618), (613, 612, 618, 619), (614, 613, 619, 620), (615, 614, 620, 621), (610, 615, 621, 616), (622, 623, 624, 625, 626, 627), (610, 611, 623, 622), (615, 610, 622, 627), (613, 614, 626, 625), (611, 612, 624, 623), (614, 615, 627, 626), (628, 633, 632, 631, 630, 629), (638, 639, 657, 656), (633, 628, 640, 645), (631, 632, 644, 643), (629, 630, 642, 641), (632, 633, 645, 644), (630, 631, 643, 642), (628, 629, 641, 640), (635, 634, 640, 641), (636, 635, 641, 642), (637, 636, 642, 643), (638, 637, 643, 644), (639, 638, 644, 645), (634, 639, 645, 640), (648, 649, 661, 660), (636, 637, 655, 654), (634, 635, 653, 652), (639, 634, 652, 657), (637, 638, 656, 655), (635, 636, 654, 653), (647, 646, 652, 653), (648, 647, 653, 654), (649, 648, 654, 655), (650, 649, 655, 656), (651, 650, 656, 657), (646, 651, 657, 652), (658, 659, 660, 661, 662, 663), (646, 647, 659, 658), (651, 646, 658, 663), (649, 650, 662, 661), (647, 648, 660, 659), (650, 651, 663, 662), (664, 669, 668, 667, 666, 665), (674, 675, 693, 692), (669, 664, 676, 681), (667, 668, 680, 679), (665, 666, 678, 677), (668, 669, 681, 680), (666, 667, 679, 678), (664, 665, 677, 676), (671, 670, 676, 677), (672, 671, 677, 678), (673, 672, 678, 679), (674, 673, 679, 680), (675, 674, 680, 681), (670, 675, 681, 676), (684, 685, 697, 696), (672, 673, 691, 690), (670, 671, 689, 688), (675, 670, 688, 693), (673, 674, 692, 691), (671, 672, 690, 689), (683, 682, 688, 689), (684, 683, 689, 690), (685, 684, 690, 691), (686, 685, 691, 692), (687, 686, 692, 693), (682, 687, 693, 688), (694, 695, 696, 697, 698, 699), (682, 683, 695, 694), (687, 682, 694, 699), (685, 686, 698, 697), (683, 684, 696, 695), (686, 687, 699, 698), (700, 705, 704, 703, 702, 701), (710, 711, 729, 728), (705, 700, 712, 717), (703, 704, 716, 715), (701, 702, 714, 713), (704, 705, 717, 716), (702, 703, 715, 714), (700, 701, 713, 712), (707, 706, 712, 713), (708, 707, 713, 714), (709, 708, 714, 715), (710, 709, 715, 716), (711, 710, 716, 717), (706, 711, 717, 712), (720, 721, 733, 732), (708, 709, 727, 726), (706, 707, 725, 724), (711, 706, 724, 729), (709, 710, 728, 727), (707, 708, 726, 725), (719, 718, 724, 725), (720, 719, 725, 726), (721, 720, 726, 727), (722, 721, 727, 728), (723, 722, 728, 729), (718, 723, 729, 724), (730, 731, 732, 733, 734, 735), (718, 719, 731, 730), (723, 718, 730, 735), (721, 722, 734, 733), (719, 720, 732, 731), (722, 723, 735, 734), (736, 741, 740, 739, 738, 737), (746, 747, 765, 764), (741, 736, 748, 753), (739, 740, 752, 751), (737, 738, 750, 749), (740, 741, 753, 752), (738, 739, 751, 750), (736, 737, 749, 748), (743, 742, 748, 749), (744, 743, 749, 750), (745, 744, 750, 751), (746, 745, 751, 752), (747, 746, 752, 753), (742, 747, 753, 748), (756, 757, 769, 768), (744, 745, 763, 762), (742, 743, 761, 760), (747, 742, 760, 765), (745, 746, 764, 763), (743, 744, 762, 761), (755, 754, 760, 761), (756, 755, 761, 762), (757, 756, 762, 763), (758, 757, 763, 764), (759, 758, 764, 765), (754, 759, 765, 760), (766, 767, 768, 769, 770, 771), (754, 755, 767, 766), (759, 754, 766, 771), (757, 758, 770, 769), (755, 756, 768, 767), (758, 759, 771, 770)])
me_cube.polygons.foreach_set('material_index', [0, 0, 0, 0, 0, 0, 0, 0, 0, 0, 0, 0, 0, 0, 0, 0, 0, 0, 0, 0, 0, 0, 0, 0, 0, 0, 0, 0, 0, 0, 0, 0, 2, 2, 0, 0, 0, 0, 0, 0, 0, 0, 0, 0, 0, 0, 0, 0, 0, 0, 0, 0, 1, 1, 1, 1, 1, 1, 1, 1, 1, 1, 1, 1, 1, 1, 1, 1, 1, 1, 1, 1, 1, 1, 1, 1, 1, 1, 0, 0, 0, 0, 0, 0, 0, 0, 0, 0, 0, 0, 0, 0, 0, 0, 0, 0, 0, 0, 0, 0, 0, 0, 0, 0, 0, 0, 0, 0, 0, 0, 0, 0, 0, 0, 0, 0, 0, 0, 0, 0, 0, 0, 0, 0, 0, 0, 0, 0, 0, 0, 0, 0, 0, 0, 0, 0, 0, 0, 0, 0, 0, 0, 0, 0, 0, 0, 0, 0, 0, 0, 0, 0, 0, 0, 0, 0, 0, 3, 0, 3, 0, 3, 0, 0, 3, 2, 3, 2, 3, 3, 3, 0, 3, 3, 3, 0, 0, 3, 0, 0, 3, 0, 0, 3, 0, 0, 0, 0, 0, 0, 0, 0, 0, 0, 0, 0, 0, 0, 0, 0, 0, 0, 0, 0, 0, 0, 0, 0, 3, 3, 3, 3, 3, 3, 0, 0, 3, 0, 0, 3, 3, 3, 3, 3, 3, 3, 0, 0, 3, 0, 0, 3, 3, 3, 3, 3, 3, 3, 3, 3, 0, 3, 0, 3, 3, 3, 3, 3, 3, 3, 3, 3, 0, 3, 3, 0, 3, 0, 0, 0, 3, 0, 0, 0, 3, 3, 3, 3, 0, 3, 0, 3, 3, 3, 3, 3, 3, 3, 3, 3, 3, 3, 3, 3, 3, 3, 3, 3, 3, 3, 3, 3, 3, 3, 3, 3, 3, 3, 3, 3, 3, 3, 3, 3, 3, 3, 2, 2, 2, 2, 2, 2, 2, 2, 2, 2, 2, 2, 2, 2, 2, 2, 2, 2, 2, 2, 2, 2, 2, 2, 2, 2, 2, 2, 2, 2, 2, 2, 2, 2, 2, 2, 2, 2, 2, 2, 2, 2, 2, 2, 2, 2, 2, 2, 2, 2, 2, 2, 2, 2, 2, 2, 2, 2, 2, 2, 2, 2, 2, 2, 2, 2, 2, 2, 2, 2, 2, 2, 2, 2, 1, 1, 1, 1, 1, 1, 1, 1, 1, 1, 1, 1, 1, 1, 1, 1, 1, 1, 1, 1, 1, 1, 1, 1, 1, 1, 1, 1, 1, 1, 1, 1, 1, 1, 1, 1, 1, 1, 1, 1, 1, 1, 1, 1, 1, 1, 1, 1, 1, 1, 0, 0, 0, 0, 0, 0, 0, 0, 0, 0, 0, 0, 1, 1, 1, 1, 1, 1, 1, 1, 1, 1, 1, 1, 1, 1, 2, 0, 0, 0, 0, 0, 0, 0, 0, 0, 0, 0, 0, 2, 2, 2, 2, 2, 2, 2, 2, 2, 2, 2, 2, 2, 4, 2, 2, 2, 2, 2, 2, 2, 2, 2, 2, 2, 2, 2, 2, 2, 2, 2, 2, 2, 2, 2, 2, 2, 2, 2, 2, 2, 2, 2, 2, 2, 2, 2, 2, 2, 2, 2, 4, 4, 4, 4, 4, 4, 4, 4, 4, 4, 4, 4, 2, 2, 2, 2, 2, 2, 0, 0, 0, 0, 0, 0, 0, 0, 2, 2, 2, 2, 2, 2, 2, 2, 2, 2, 2, 2, 2, 2, 2, 2, 2, 2, 2, 2, 2, 2, 2, 2, 2, 2, 2, 2, 2, 2, 2, 2, 2, 2, 2, 2, 2, 2, 2, 2, 2, 2, 2, 2, 2, 2, 2, 2, 2, 2, 2, 2, 2, 2, 2, 2, 2, 2, 2, 2, 2, 2, 2, 2, 2, 2, 2, 2, 2, 2, 2, 2, 2, 2, 2, 2, 2, 2, 2, 2, 2, 2, 2, 2, 2, 2, 2, 2, 2, 2, 2, 2, 2, 2, 2, 2, 2, 2, 2, 2, 2, 2, 2, 2, 2, 2, 2, 2, 2, 2, 2, 2, 2, 2, 2, 2, 2, 2, 2, 2, 2, 2, 2, 2, 2, 2, 2, 2, 2, 2, 2, 2, 2, 2, 2, 2, 2, 2, 2, 2, 2, 2, 2, 2, 2, 2, 2, 2, 2, 2, 2, 2, 2, 2, 2, 2, 2, 2, 2, 2])
_uv = me_cube.uv_layers.new(name='UVMap')
_uv.uv.foreach_set('vector', [0.8125, 0.5, 0.875, 0.5, 0.875, 0.75, 0.8125, 0.75, 0.5625, 0.9375, 0.625, 0.9375, 0.625, 1.0, 0.5625, 1.0, 0.3981, 0.186, 0.3981, 0.02314, 0.3981, 0.02314, 0.3981, 0.186, 0.3125, 0.5501, 0.375, 0.5501, 0.375, 0.75, 0.3125, 0.75, 0.5509, 0.02314, 0.6019, 0.02314, 0.6019, 0.02314, 0.5509, 0.02314, 0.4326, 0.4375, 0.625, 0.4375, 0.625, 0.5, 0.4326, 0.5, 0.3981, 0.186, 0.3981, 0.2269, 0.375, 0.25, 0.375, 0.1999, 0.445, 0.5231, 0.3981, 0.5231, 0.375, 0.5, 0.4326, 0.5, 0.4491, 0.02314, 0.3981, 0.02314, 0.375, 0.0, 0.4375, 0.0, 0.5509, 0.7269, 0.6019, 0.7269, 0.625, 0.75, 0.5625, 0.75, 0.445, 0.2269, 0.6019, 0.2269, 0.625, 0.25, 0.4326, 0.25, 0.6019, 0.7269, 0.6019, 0.5231, 0.625, 0.5, 0.625, 0.75, 0.6019, 0.2269, 0.6019, 0.02314, 0.625, 0.0, 0.625, 0.25, 0.3981, 0.564, 0.3981, 0.7269, 0.375, 0.75, 0.375, 0.5501, 0.3981, 0.564, 0.3981, 0.5231, 0.3981, 0.5231, 0.3981, 0.564, 0.6019, 0.5231, 0.6019, 0.7269, 0.6019, 0.7269, 0.6019, 0.5231, 0.4491, 0.7269, 0.3981, 0.7269, 0.3981, 0.7269, 0.4491, 0.7269, 0.445, 0.5231, 0.6019, 0.5231, 0.6019, 0.5231, 0.445, 0.5231, 0.6019, 0.02314, 0.6019, 0.2269, 0.6019, 0.2269, 0.6019, 0.02314, 0.445, 0.2269, 0.3981, 0.2269, 0.3981, 0.2269, 0.445, 0.2269, 1.0, 0.5, 1.0, 1.0, 0.8333, 1.0, 0.8333, 0.5, 0.8333, 0.5, 0.8333, 1.0, 0.6667, 1.0, 0.6667, 0.5, 0.6667, 0.5, 0.6667, 1.0, 0.5, 1.0, 0.5, 0.5, 0.5, 0.5, 0.5, 1.0, 0.3333, 1.0, 0.3333, 0.5, 0.4189, 0.1525, 0.4189, 0.3475, 0.4189, 0.3475, 0.4189, 0.1525, 0.3333, 0.5, 0.3333, 1.0, 0.1667, 1.0, 0.1667, 0.5, 0.1667, 0.5, 0.1667, 1.0, -8.941e-08, 1.0, -8.941e-08, 0.5, 0.1667, 0.5, -8.941e-08, 0.5, -8.941e-08, 0.5, 0.1667, 0.5, 0.4326, 0.25, 0.625, 0.25, 0.625, 0.3125, 0.4326, 0.3125, 0.4326, 0.3125, 0.625, 0.3125, 0.625, 0.375, 0.4326, 0.375, 0.4326, 0.375, 0.625, 0.375, 0.625, 0.4375, 0.4326, 0.4375, 0.125, 0.5501, 0.1875, 0.5501, 0.1875, 0.75, 0.125, 0.75, 0.1875, 0.5501, 0.25, 0.5501, 0.25, 0.75, 0.1875, 0.75, 0.25, 0.5501, 0.3125, 0.5501, 0.3125, 0.75, 0.25, 0.75, 0.5625, 0.75, 0.625, 0.75, 0.625, 0.8125, 0.5625, 0.8125, 0.4375, 0.8125, 0.4375, 0.8125, 0.4375, 0.8125, 0.4375, 0.8125, 0.5, 0.9375, 0.4375, 0.9375, 0.4375, 0.9375, 0.5, 0.9375, 0.625, 0.5, 0.6875, 0.5, 0.6875, 0.75, 0.625, 0.75, 0.625, 0.375, 0.625, 0.3125, 0.625, 0.3125, 0.625, 0.375, 0.5625, 0.8125, 0.625, 0.8125, 0.625, 0.8125, 0.5625, 0.8125, 0.25, 0.445, 0.4189, 0.3475, 0.4578, 0.37, 0.25, 0.49, 0.4189, 0.3475, 0.4189, 0.1525, 0.4578, 0.13, 0.4578, 0.37, 0.4189, 0.1525, 0.25, 0.05497, 0.25, 0.01, 0.4578, 0.13, 0.25, 0.05497, 0.0811, 0.1525, 0.04215, 0.13, 0.25, 0.01, 0.0811, 0.1525, 0.0811, 0.3475, 0.04215, 0.37, 0.04215, 0.13, 0.0811, 0.3475, 0.25, 0.445, 0.25, 0.49, 0.04215, 0.37, 0.4189, 0.3475, 0.25, 0.445, 0.0811, 0.3475, 0.0811, 0.1525, 0.25, 0.05497, 0.4189, 0.1525, 0.0811, 0.3475, 0.0811, 0.1525, 0.0811, 0.1525, 0.0811, 0.3475, 0.25, 0.05497, 0.4189, 0.1525, 0.4189, 0.1525, 0.25, 0.05497, 0.4189, 0.3475, 0.25, 0.445, 0.25, 0.445, 0.4189, 0.3475, 0.25, 0.445, 0.0811, 0.3475, 0.0811, 0.3475, 0.25, 0.445, 0.0811, 0.1525, 0.25, 0.05497, 0.25, 0.05497, 0.0811, 0.1525, 1.0, 0.5, 1.0, 1.0, 0.8333, 1.0, 0.8333, 0.5, 0.8333, 0.5, 0.8333, 1.0, 0.6667, 1.0, 0.6667, 0.5, 0.6667, 0.5, 0.6667, 1.0, 0.5, 1.0, 0.5, 0.5, 0.5, 0.5, 0.5, 1.0, 0.3333, 1.0, 0.3333, 0.5, 0.6667, 1.0, 0.8333, 1.0, 0.8333, 1.0, 0.6667, 1.0, 0.3333, 0.5, 0.3333, 1.0, 0.1667, 1.0, 0.1667, 0.5, 0.1667, 0.5, 0.1667, 1.0, -8.941e-08, 1.0, -8.941e-08, 0.5, 0.75, 0.49, 0.9578, 0.37, 0.9578, 0.13, 0.75, 0.01, 0.5422, 0.13, 0.5422, 0.37, 0.8333, 1.0, 1.0, 1.0, 1.0, 1.0, 0.8333, 1.0, 0.1667, 1.0, 0.3333, 1.0, 0.3333, 1.0, 0.1667, 1.0, 0.8333, 1.0, 1.0, 1.0, 1.0, 1.0, 0.8333, 1.0, 0.5, 1.0, 0.6667, 1.0, 0.6667, 1.0, 0.5, 1.0, -8.941e-08, 1.0, 0.1667, 1.0, 0.1667, 1.0, -8.941e-08, 1.0, 0.3333, 1.0, 0.5, 1.0, 0.5, 1.0, 0.3333, 1.0, 0.1667, 1.0, 0.3333, 1.0, 0.3333, 1.0, 0.1667, 1.0, -8.941e-08, 1.0, 0.1667, 1.0, 0.1667, 1.0, -8.941e-08, 1.0, 0.3333, 1.0, 0.5, 1.0, 0.5, 1.0, 0.3333, 1.0, 0.6667, 1.0, 0.8333, 1.0, 0.8333, 1.0, 0.6667, 1.0, 0.1667, 1.0, 0.3333, 1.0, 0.3333, 1.0, 0.1667, 1.0, 0.5, 1.0, 0.6667, 1.0, 0.6667, 1.0, 0.5, 1.0, 0.4578, 0.37, 0.25, 0.49, 0.04215, 0.37, 0.04215, 0.13, 0.25, 0.01, 0.4578, 0.13, 0.5, 1.0, 0.6667, 1.0, 0.6667, 1.0, 0.5, 1.0, 0.8333, 1.0, 1.0, 1.0, 1.0, 1.0, 0.8333, 1.0, -8.941e-08, 1.0, 0.1667, 1.0, 0.1667, 1.0, -8.941e-08, 1.0, 0.3333, 1.0, 0.5, 1.0, 0.5, 1.0, 0.3333, 1.0, 0.6667, 1.0, 0.8333, 1.0, 0.8333, 1.0, 0.6667, 1.0, 1.0, 0.5, 1.0, 1.0, 0.8333, 1.0, 0.8333, 0.5, 0.8333, 0.5, 0.8333, 1.0, 0.6667, 1.0, 0.6667, 0.5, 0.6667, 0.5, 0.6667, 1.0, 0.5, 1.0, 0.5, 0.5, 0.5, 0.5, 0.5, 1.0, 0.3333, 1.0, 0.3333, 0.5, 0.4578, 0.37, 0.25, 0.49, 0.04215, 0.37, 0.04215, 0.13, 0.25, 0.01, 0.4578, 0.13, 0.3333, 0.5, 0.3333, 1.0, 0.1667, 1.0, 0.1667, 0.5, 0.1667, 0.5, 0.1667, 1.0, -8.941e-08, 1.0, -8.941e-08, 0.5, 0.75, 0.49, 0.9578, 0.37, 0.9578, 0.13, 0.75, 0.01, 0.5422, 0.13, 0.5422, 0.37, 1.0, 0.5, 1.0, 1.0, 0.9167, 1.0, 0.9167, 0.5, 0.9167, 0.5, 0.9167, 1.0, 0.8333, 1.0, 0.8333, 0.5, 0.8333, 0.5, 0.8333, 1.0, 0.75, 1.0, 0.75, 0.5, 0.375, 0.4375, 0.4326, 0.4375, 0.4326, 0.5, 0.375, 0.5, 0.75, 0.5, 0.75, 1.0, 0.6667, 1.0, 0.6667, 0.5, 0.6019, 0.5231, 0.445, 0.5231, 0.4326, 0.5, 0.625, 0.5, 0.6667, 0.5, 0.6667, 1.0, 0.5833, 1.0, 0.5833, 0.5, 0.3981, 0.2269, 0.445, 0.2269, 0.4326, 0.25, 0.375, 0.25, 0.5833, 0.5, 0.5833, 1.0, 0.5, 1.0, 0.5, 0.5, 0.3981, 0.5231, 0.445, 0.5231, 0.445, 0.5231, 0.3981, 0.5231, 0.5, 0.5, 0.5, 1.0, 0.4167, 1.0, 0.4167, 0.5, 0.6019, 0.2269, 0.445, 0.2269, 0.445, 0.2269, 0.6019, 0.2269, 0.4167, 0.5, 0.4167, 1.0, 0.3333, 1.0, 0.3333, 0.5, 0.375, 0.25, 0.4326, 0.25, 0.4326, 0.3125, 0.375, 0.3125, 0.3333, 0.5, 0.3333, 1.0, 0.25, 1.0, 0.25, 0.5, 0.375, 0.3125, 0.4326, 0.3125, 0.4326, 0.375, 0.375, 0.375, 0.25, 0.5, 0.25, 1.0, 0.1667, 1.0, 0.1667, 0.5, 0.37, 0.4578, 0.25, 0.49, 0.13, 0.4578, 0.04215, 0.37, 0.01, 0.25, 0.04215, 0.13, 0.13, 0.04215, 0.25, 0.01, 0.37, 0.04215, 0.4578, 0.13, 0.49, 0.25, 0.4578, 0.37, 0.375, 0.375, 0.4326, 0.375, 0.4326, 0.4375, 0.375, 0.4375, 0.1667, 0.5, 0.1667, 1.0, 0.08333, 1.0, 0.08333, 0.5, 0.08333, 0.5, 0.08333, 1.0, 7.451e-08, 1.0, 7.451e-08, 0.5, 0.75, 0.49, 0.87, 0.4578, 0.9578, 0.37, 0.99, 0.25, 0.9578, 0.13, 0.87, 0.04215, 0.75, 0.01, 0.63, 0.04215, 0.5422, 0.13, 0.51, 0.25, 0.5422, 0.37, 0.63, 0.4578, 0.375, 0.2, 0.5962, 0.2, 0.5962, 0.25, 0.375, 0.25, 0.375, 0.25, 0.5962, 0.25, 0.5962, 0.5, 0.375, 0.5, 0.375, 0.7, 0.625, 0.7, 0.625, 0.75, 0.375, 0.75, 0.625, 0.75, 0.875, 0.75, 0.875, 0.75, 0.625, 0.75, 0.125, 0.7, 0.375, 0.7, 0.375, 0.75, 0.125, 0.75, 0.625, 0.7, 0.875, 0.7, 0.875, 0.75, 0.625, 0.75, 0.5962, 0.5, 0.875, 0.5, 0.875, 0.55, 0.5962, 0.55, 0.5962, 0.55, 0.875, 0.55, 0.875, 0.6, 0.5962, 0.6, 0.5962, 0.6, 0.875, 0.6, 0.875, 0.65, 0.625, 0.65, 0.625, 0.65, 0.875, 0.65, 0.875, 0.7, 0.625, 0.7, 0.125, 0.5, 0.375, 0.5, 0.375, 0.55, 0.125, 0.55, 0.125, 0.55, 0.375, 0.55, 0.375, 0.6, 0.125, 0.6, 0.125, 0.6, 0.375, 0.6, 0.375, 0.65, 0.125, 0.65, 0.125, 0.65, 0.375, 0.65, 0.375, 0.7, 0.125, 0.7, 0.375, 0.5, 0.5962, 0.5, 0.5962, 0.55, 0.375, 0.55, 0.375, 0.55, 0.5962, 0.55, 0.5962, 0.6, 0.375, 0.6, 0.375, 0.6, 0.5962, 0.6, 0.625, 0.65, 0.375, 0.65, 0.375, 0.65, 0.625, 0.65, 0.625, 0.7, 0.375, 0.7, 0.375, 0.0, 0.625, 0.0, 0.625, 0.05, 0.375, 0.05, 0.375, 0.05, 0.625, 0.05, 0.625, 0.1, 0.375, 0.1, 0.375, 0.1, 0.625, 0.1, 0.5962, 0.15, 0.375, 0.15, 0.375, 0.15, 0.5962, 0.15, 0.5962, 0.2, 0.375, 0.2, 0.375, 0.75, 0.625, 0.75, 0.625, 1.0, 0.375, 1.0, 0.375, 0.75, 0.625, 0.75, 0.625, 0.75, 0.375, 0.75, 0.625, 0.0, 0.375, 0.0, 0.375, 0.0, 0.625, 0.0, 0.125, 0.75, 0.375, 0.75, 0.375, 0.75, 0.125, 0.75, 0.4375, 0.0, 0.375, 0.0, 0.375, 0.0, 0.4375, 0.0, 0.5625, 0.9375, 0.5, 0.9375, 0.5, 0.9375, 0.5625, 0.9375, 0.8125, 0.5, 0.8125, 0.75, 0.8125, 0.75, 0.8125, 0.5, 0.4375, 0.875, 0.4375, 0.8125, 0.4375, 0.8125, 0.4375, 0.875, 0.625, 0.9375, 0.5625, 0.9375, 0.5625, 0.9375, 0.625, 0.9375, 0.4375, 0.9375, 0.4375, 0.875, 0.4375, 0.875, 0.4375, 0.9375, 0.4375, 0.75, 0.5, 0.75, 0.5, 0.8125, 0.4375, 0.8125, 0.5, 0.75, 0.5625, 0.75, 0.5625, 0.8125, 0.5, 0.8125, 0.6019, 0.7269, 0.5509, 0.7269, 0.5509, 0.7269, 0.6019, 0.7269, 0.5509, 0.7269, 0.5, 0.7269, 0.5, 0.7269, 0.5509, 0.7269, 0.5, 0.7269, 0.4491, 0.7269, 0.4491, 0.7269, 0.5, 0.7269, 0.3981, 0.7269, 0.4491, 0.7269, 0.4375, 0.75, 0.375, 0.75, 0.4491, 0.7269, 0.5, 0.7269, 0.5, 0.75, 0.4375, 0.75, 0.5, 0.7269, 0.5509, 0.7269, 0.5625, 0.75, 0.5, 0.75, 0.6019, 0.02314, 0.5509, 0.02314, 0.5625, 0.0, 0.625, 0.0, 0.5509, 0.02314, 0.5, 0.02314, 0.5, 0.0, 0.5625, 0.0, 0.5, 0.02314, 0.4491, 0.02314, 0.4375, 0.0, 0.5, 0.0, 0.3981, 0.02314, 0.4491, 0.02314, 0.4491, 0.02314, 0.3981, 0.02314, 0.4491, 0.02314, 0.5, 0.02314, 0.5, 0.02314, 0.4491, 0.02314, 0.5, 0.02314, 0.5509, 0.02314, 0.5509, 0.02314, 0.5, 0.02314, 0.4375, 0.75, 0.4375, 0.8125, 0.4375, 0.8125, 0.4375, 0.75, 0.4375, 0.9375, 0.5, 0.9375, 0.5, 1.0, 0.4375, 1.0, 0.5, 0.9375, 0.5625, 0.9375, 0.5625, 1.0, 0.5, 1.0, 0.4375, 0.75, 0.4375, 0.75, 0.4375, 0.75, 0.4375, 0.75, 0.4375, 0.8125, 0.4375, 0.875, 0.4375, 0.875, 0.4375, 0.8125, 0.3125, 0.75, 0.375, 0.75, 0.375, 0.75, 0.3125, 0.75, 0.4375, 0.9375, 0.4375, 0.9375, 0.4375, 0.9375, 0.4375, 0.9375, 0.375, 0.75, 0.375, 0.75, 0.375, 0.75, 0.375, 0.75, 0.4375, 0.9375, 0.4375, 1.0, 0.4375, 1.0, 0.4375, 0.9375, 0.375, 0.75, 0.4375, 0.75, 0.4375, 0.75, 0.375, 0.75, 0.4375, 1.0, 0.4375, 1.0, 0.4375, 1.0, 0.4375, 1.0, 0.25, 0.75, 0.3125, 0.75, 0.3125, 0.75, 0.25, 0.75, 0.4375, 0.9375, 0.4375, 1.0, 0.4375, 1.0, 0.4375, 0.9375, 0.1875, 0.75, 0.25, 0.75, 0.25, 0.75, 0.1875, 0.75, 0.4375, 0.75, 0.4375, 0.8125, 0.4375, 0.8125, 0.4375, 0.75, 0.125, 0.75, 0.1875, 0.75, 0.1875, 0.75, 0.125, 0.75, 0.4375, 0.75, 0.4375, 0.8125, 0.4375, 0.8125, 0.4375, 0.75, 0.4375, 0.8125, 0.4375, 0.875, 0.4375, 0.875, 0.4375, 0.8125, 0.4375, 1.0, 0.4375, 1.0, 0.4375, 1.0, 0.4375, 1.0, 0.4375, 0.9375, 0.4375, 1.0, 0.4375, 1.0, 0.4375, 0.9375, 0.125, 0.75, 0.125, 0.75, 0.125, 0.75, 0.125, 0.75, 0.4375, 0.875, 0.4375, 0.9375, 0.4375, 0.9375, 0.4375, 0.875, 0.4375, 0.875, 0.4375, 0.9375, 0.4375, 0.9375, 0.4375, 0.875, 0.4375, 1.0, 0.4375, 1.0, 0.4375, 1.0, 0.4375, 1.0, 0.375, 0.75, 0.4375, 0.75, 0.4375, 0.75, 0.375, 0.75, 0.4375, 0.9375, 0.4375, 1.0, 0.4375, 1.0, 0.4375, 0.9375, 0.125, 0.75, 0.125, 0.75, 0.125, 0.75, 0.125, 0.75, 0.4375, 0.9375, 0.4375, 0.9375, 0.4375, 0.9375, 0.4375, 0.9375, 0.4375, 0.75, 0.4375, 0.8125, 0.4375, 0.8125, 0.4375, 0.75, 0.4375, 0.0, 0.375, 0.0, 0.375, 0.0, 0.4375, 0.0, 0.6875, 0.75, 0.6875, 0.5, 0.6875, 0.5, 0.6875, 0.75, 0.4375, 0.0, 0.375, 0.0, 0.375, 0.0, 0.4375, 0.0, 0.5625, 0.8125, 0.625, 0.8125, 0.625, 0.875, 0.5625, 0.875, 0.5625, 0.875, 0.625, 0.875, 0.625, 0.9375, 0.5625, 0.9375, 0.7107, 0.5062, 0.75, 0.5062, 0.75, 0.7438, 0.7107, 0.7438, 0.75, 0.5062, 0.7893, 0.5062, 0.7893, 0.7438, 0.75, 0.7438, 0.4375, 0.875, 0.5, 0.875, 0.5, 0.9375, 0.4375, 0.9375, 0.5, 0.875, 0.5625, 0.875, 0.5625, 0.9375, 0.5, 0.9375, 0.4375, 0.8125, 0.4375, 0.875, 0.4375, 0.875, 0.4375, 0.8125, 0.4375, 0.8125, 0.5, 0.8125, 0.5, 0.875, 0.4375, 0.875, 0.5, 0.8125, 0.5625, 0.8125, 0.5625, 0.875, 0.5, 0.875, 0.4375, 0.875, 0.4375, 0.9375, 0.4375, 0.9375, 0.4375, 0.875, 0.4375, 0.875, 0.4375, 0.9375, 0.4375, 0.9375, 0.4375, 0.875, 0.4375, 0.8125, 0.4375, 0.875, 0.4375, 0.875, 0.4375, 0.8125, 0.5, 0.8125, 0.5625, 0.8125, 0.5625, 0.8125, 0.5, 0.8125, 0.625, 0.4375, 0.625, 0.375, 0.625, 0.375, 0.625, 0.4375, 0.4375, 0.8125, 0.5, 0.8125, 0.5, 0.8125, 0.4375, 0.8125, 0.4375, 0.8125, 0.4375, 0.8125, 0.4375, 0.8125, 0.4375, 0.8125, 0.7107, 0.7438, 0.75, 0.7438, 0.75, 0.75, 0.6875, 0.75, 0.75, 0.7438, 0.7893, 0.7438, 0.8125, 0.75, 0.75, 0.75, 0.7893, 0.5062, 0.75, 0.5062, 0.75, 0.5, 0.8125, 0.5, 0.75, 0.5062, 0.7107, 0.5062, 0.6875, 0.5, 0.75, 0.5, 0.7107, 0.5062, 0.7107, 0.7438, 0.6875, 0.75, 0.6875, 0.5, 0.7893, 0.7438, 0.7893, 0.5062, 0.8125, 0.5, 0.8125, 0.75, 0.375, 1.0, 0.4375, 1.0, 0.4375, 1.0, 0.375, 1.0, 0.375, 0.75, 0.375, 0.75, 0.375, 0.75, 0.375, 0.75, 0.4375, 0.9375, 0.4375, 1.0, 0.4375, 1.0, 0.4375, 0.9375, 0.4375, 1.0, 0.4375, 1.0, 0.4375, 1.0, 0.4375, 1.0, 0.4375, 0.75, 0.4375, 0.8125, 0.4375, 0.8125, 0.4375, 0.75, 0.375, 0.75, 0.375, 0.75, 0.375, 0.75, 0.375, 0.75, 0.25, 0.75, 0.3125, 0.75, 0.3125, 0.75, 0.25, 0.75, 0.4375, 0.8125, 0.4375, 0.875, 0.4375, 0.875, 0.4375, 0.8125, 0.4375, 0.75, 0.4375, 0.75, 0.4375, 0.75, 0.4375, 0.75, 0.1875, 0.75, 0.25, 0.75, 0.25, 0.75, 0.1875, 0.75, 0.4375, 0.875, 0.4375, 0.9375, 0.4375, 0.9375, 0.4375, 0.875, 0.125, 0.75, 0.1875, 0.75, 0.1875, 0.75, 0.125, 0.75, 0.375, 0.75, 0.4375, 0.75, 0.4375, 0.75, 0.375, 0.75, 0.4375, 1.0, 0.4375, 1.0, 0.4375, 1.0, 0.4375, 1.0, 0.375, 0.75, 0.375, 0.75, 0.375, 0.75, 0.375, 0.75, 0.3125, 0.75, 0.375, 0.75, 0.375, 0.75, 0.3125, 0.75, 0.4375, 0.75, 0.4375, 0.8125, 0.4375, 0.8125, 0.4375, 0.75, 0.375, 0.75, 0.375, 0.75, 0.375, 0.75, 0.375, 0.75, 0.25, 0.75, 0.3125, 0.75, 0.3125, 0.75, 0.25, 0.75, 0.4375, 0.8125, 0.4375, 0.875, 0.4375, 0.875, 0.4375, 0.8125, 0.4375, 0.75, 0.4375, 0.75, 0.4375, 0.75, 0.4375, 0.75, 0.1875, 0.75, 0.25, 0.75, 0.25, 0.75, 0.1875, 0.75, 0.4375, 0.875, 0.4375, 0.9375, 0.4375, 0.9375, 0.4375, 0.875, 0.125, 0.75, 0.1875, 0.75, 0.1875, 0.75, 0.125, 0.75, 0.375, 0.75, 0.375, 0.75, 0.375, 0.75, 0.375, 0.75, 0.375, 0.75, 0.375, 0.75, 0.375, 0.75, 0.375, 0.75, 0.375, 0.75, 0.375, 0.75, 0.375, 0.75, 0.375, 0.75, 0.3125, 0.75, 0.375, 0.75, 0.375, 0.75, 0.3125, 0.75, 0.125, 0.75, 0.125, 0.75, 0.125, 0.75, 0.125, 0.75, 0.125, 0.75, 0.125, 0.75, 0.125, 0.75, 0.125, 0.75, 0.4375, 0.9375, 0.4375, 1.0, 0.4375, 1.0, 0.4375, 0.9375, 0.125, 0.75, 0.125, 0.75, 0.125, 0.75, 0.125, 0.75, 0.4375, 0.8125, 0.4375, 0.875, 0.4375, 0.875, 0.4375, 0.8125, 0.4375, 0.75, 0.4375, 0.75, 0.4375, 0.75, 0.4375, 0.75, 0.4375, 0.875, 0.4375, 0.9375, 0.4375, 0.9375, 0.4375, 0.875, 0.375, 0.0, 0.375, 0.0, 0.375, 0.0, 0.375, 0.0, 0.125, 0.75, 0.125, 0.75, 0.125, 0.75, 0.125, 0.75, 0.125, 0.75, 0.125, 0.75, 0.125, 0.75, 0.125, 0.75, 0.3125, 0.75, 0.375, 0.75, 0.375, 0.75, 0.3125, 0.75, 0.375, 0.0, 0.375, 0.0, 0.375, 0.0, 0.375, 0.0, 0.4375, 0.75, 0.375, 0.75, 0.375, 0.75, 0.4375, 0.75, 0.125, 0.75, 0.1875, 0.75, 0.1875, 0.75, 0.125, 0.75, 0.4375, 0.9375, 0.4375, 1.0, 0.4375, 1.0, 0.4375, 0.9375, 0.4375, 0.75, 0.4375, 0.75, 0.4375, 0.75, 0.4375, 0.75, 0.1875, 0.75, 0.25, 0.75, 0.25, 0.75, 0.1875, 0.75, 0.4375, 0.75, 0.4375, 0.8125, 0.4375, 0.8125, 0.4375, 0.75, 0.375, 0.75, 0.375, 0.75, 0.375, 0.75, 0.375, 0.75, 0.25, 0.75, 0.3125, 0.75, 0.3125, 0.75, 0.25, 0.75, 0.125, 0.75, 0.1875, 0.75, 0.1875, 0.75, 0.125, 0.75, 0.25, 0.75, 0.3125, 0.75, 0.3125, 0.75, 0.25, 0.75, 0.1875, 0.75, 0.25, 0.75, 0.25, 0.75, 0.1875, 0.75, 0.1875, 0.75, 0.25, 0.75, 0.25, 0.75, 0.1875, 0.75, 0.3125, 0.75, 0.375, 0.75, 0.375, 0.75, 0.3125, 0.75, 0.25, 0.75, 0.3125, 0.75, 0.3125, 0.75, 0.25, 0.75, 0.375, 0.875, 0.4375, 0.875, 0.4375, 0.9375, 0.375, 0.9375, 0.375, 0.8125, 0.4375, 0.8125, 0.4375, 0.875, 0.375, 0.875, 0.375, 0.75, 0.4375, 0.75, 0.4375, 0.8125, 0.375, 0.8125, 0.375, 0.9375, 0.4375, 0.9375, 0.4375, 1.0, 0.375, 1.0, 0.3125, 0.75, 0.375, 0.75, 0.375, 0.75, 0.3125, 0.75, 0.125, 0.75, 0.1875, 0.75, 0.1875, 0.75, 0.125, 0.75, 0.25, 0.75, 0.3125, 0.75, 0.3125, 0.75, 0.25, 0.75, 0.3125, 0.75, 0.375, 0.75, 0.375, 0.75, 0.3125, 0.75, 0.1875, 0.75, 0.25, 0.75, 0.25, 0.75, 0.1875, 0.75, 0.125, 0.75, 0.1875, 0.75, 0.1875, 0.75, 0.125, 0.75, 0.375, 0.75, 0.375, 0.75, 0.375, 0.75, 0.375, 0.75, 0.375, 0.75, 0.4375, 0.75, 0.4375, 0.75, 0.375, 0.75, 0.375, 0.75, 0.4375, 0.75, 0.4375, 0.75, 0.375, 0.75, 0.375, 0.75, 0.375, 0.75, 0.375, 0.75, 0.375, 0.75, 0.375, 0.75, 0.375, 0.75, 0.375, 0.75, 0.375, 0.75, 0.4375, 0.0, 0.375, 0.0, 0.375, 0.0, 0.4375, 0.0, 0.375, 0.0, 0.375, 0.0, 0.375, 0.0, 0.375, 0.0, 0.375, 0.0, 0.375, 0.0, 0.375, 0.0, 0.375, 0.0, 0.4375, 0.0, 0.375, 0.0, 0.375, 0.0, 0.4375, 0.0, 0.375, 0.0, 0.375, 0.0, 0.375, 0.0, 0.375, 0.0, 0.375, 0.75, 0.375, 0.75, 0.375, 0.75, 0.375, 0.75, 0.375, 0.75, 0.375, 0.75, 0.375, 0.75, 0.375, 0.75, 0.375, 0.75, 0.375, 0.75, 0.375, 0.75, 0.375, 0.75, 0.375, 0.0, 0.375, 0.0, 0.375, 0.0, 0.375, 0.0, 0.375, 0.0, 0.375, 0.0, 0.375, 0.0, 0.375, 0.0, 0.4375, 0.0, 0.375, 0.0, 0.375, 0.0, 0.4375, 0.0, 0.375, 0.0, 0.375, 0.0, 0.375, 0.0, 0.375, 0.0, 0.375, 0.75, 0.4375, 0.75, 0.4375, 0.75, 0.375, 0.75, 0.375, 0.0, 0.375, 0.0, 0.375, 0.0, 0.375, 0.0, 0.375, 0.0, 0.375, 0.0, 0.375, 0.0, 0.375, 0.0, 0.4375, 0.0, 0.375, 0.0, 0.375, 0.0, 0.4375, 0.0, 0.375, 0.0, 0.375, 0.0, 0.375, 0.0, 0.375, 0.0, 0.375, 0.75, 0.4375, 0.75, 0.4375, 0.75, 0.375, 0.75, 0.375, 0.75, 0.375, 0.75, 0.375, 0.75, 0.375, 0.75, 0.375, 0.75, 0.375, 0.75, 0.375, 0.75, 0.375, 0.75, 0.375, 0.75, 0.375, 0.75, 0.375, 0.75, 0.375, 0.75, 0.375, 0.0, 0.375, 0.0, 0.375, 0.0, 0.375, 0.0, 0.4375, 0.0, 0.375, 0.0, 0.375, 0.0, 0.4375, 0.0, 0.375, 0.0, 0.375, 0.0, 0.375, 0.0, 0.375, 0.0, 0.375, 0.75, 0.4375, 0.75, 0.4375, 0.75, 0.375, 0.75, 0.375, 0.75, 0.375, 0.75, 0.375, 0.75, 0.375, 0.75, 0.375, 0.75, 0.375, 0.75, 0.375, 0.75, 0.375, 0.75, 0.375, 0.75, 0.375, 0.75, 0.375, 0.75, 0.375, 0.75, 0.375, 0.0, 0.375, 0.0, 0.375, 0.0, 0.375, 0.0, 0.375, 0.375, 0.375, 0.4375, 0.375, 0.4375, 0.375, 0.375, 0.375, 0.25, 0.375, 0.3125, 0.375, 0.3125, 0.375, 0.25, 0.4326, 0.375, 0.4326, 0.3125, 0.4326, 0.3125, 0.4326, 0.375, 0.375, 0.4375, 0.375, 0.5, 0.375, 0.5, 0.375, 0.4375, 0.375, 0.4375, 0.375, 0.5, 0.4326, 0.5, 0.4326, 0.4375, 0.375, 0.25, 0.375, 0.3125, 0.4326, 0.3125, 0.4326, 0.25, 0.375, 0.3125, 0.375, 0.375, 0.4326, 0.375, 0.4326, 0.3125, 0.375, 0.375, 0.375, 0.4375, 0.4326, 0.4375, 0.4326, 0.375, 0.4326, 0.4375, 0.4326, 0.375, 0.4326, 0.375, 0.4326, 0.4375, 0.375, 0.5, 0.4326, 0.5, 0.4326, 0.5, 0.375, 0.5, 0.375, 0.3125, 0.375, 0.375, 0.375, 0.375, 0.375, 0.3125, 0.4326, 0.5, 0.4326, 0.4375, 0.4326, 0.4375, 0.4326, 0.5, 0.4326, 0.25, 0.375, 0.25, 0.375, 0.25, 0.4326, 0.25, 0.4326, 0.3125, 0.4326, 0.25, 0.4326, 0.25, 0.4326, 0.3125, 0.375, 0.4375, 0.375, 0.375, 0.375, 0.375, 0.375, 0.4375, 0.375, 0.3125, 0.375, 0.25, 0.375, 0.25, 0.375, 0.3125, 0.375, 0.25, 0.4326, 0.25, 0.4326, 0.25, 0.375, 0.25, 0.4326, 0.4375, 0.4326, 0.5, 0.4326, 0.5, 0.4326, 0.4375, 0.4326, 0.25, 0.4326, 0.3125, 0.4326, 0.3125, 0.4326, 0.25, 0.4326, 0.3125, 0.4326, 0.375, 0.4326, 0.375, 0.4326, 0.3125, 0.375, 0.5, 0.375, 0.4375, 0.375, 0.4375, 0.375, 0.5, 0.375, 0.375, 0.375, 0.3125, 0.375, 0.3125, 0.375, 0.375, 0.4326, 0.5, 0.375, 0.5, 0.375, 0.5, 0.4326, 0.5, 0.4326, 0.375, 0.4326, 0.4375, 0.4326, 0.4375, 0.4326, 0.375, 0.4326, 0.3125, 0.4326, 0.375, 0.4326, 0.375, 0.4326, 0.3125, 0.375, 0.3125, 0.375, 0.25, 0.375, 0.25, 0.375, 0.3125, 0.375, 0.4375, 0.375, 0.375, 0.375, 0.375, 0.375, 0.4375, 0.375, 0.25, 0.4326, 0.25, 0.4326, 0.25, 0.375, 0.25, 0.4326, 0.4375, 0.4326, 0.5, 0.4326, 0.5, 0.4326, 0.4375, 0.375, 0.375, 0.375, 0.3125, 0.375, 0.3125, 0.375, 0.375, 0.4326, 0.5, 0.375, 0.5, 0.375, 0.5, 0.4326, 0.5, 0.4326, 0.25, 0.4326, 0.3125, 0.4326, 0.3125, 0.4326, 0.25, 0.4326, 0.375, 0.4326, 0.4375, 0.4326, 0.4375, 0.4326, 0.375, 0.375, 0.5, 0.375, 0.4375, 0.375, 0.4375, 0.375, 0.5, 0.375, 0.25, 0.4326, 0.25, 0.4326, 0.25, 0.375, 0.25, 0.4326, 0.4375, 0.4326, 0.5, 0.4326, 0.5, 0.4326, 0.4375, 0.4326, 0.25, 0.4326, 0.3125, 0.4326, 0.3125, 0.4326, 0.25, 0.4326, 0.25, 0.4326, 0.3125, 0.4326, 0.3125, 0.4326, 0.25, 0.4326, 0.3125, 0.4326, 0.375, 0.4326, 0.375, 0.4326, 0.3125, 0.375, 0.3125, 0.375, 0.25, 0.375, 0.25, 0.375, 0.3125, 0.375, 0.5, 0.375, 0.4375, 0.375, 0.4375, 0.375, 0.5, 0.375, 0.375, 0.375, 0.3125, 0.375, 0.3125, 0.375, 0.375, 0.4326, 0.5, 0.375, 0.5, 0.375, 0.5, 0.4326, 0.5, 0.375, 0.4375, 0.375, 0.375, 0.375, 0.375, 0.375, 0.4375, 0.375, 0.4375, 0.375, 0.375, 0.375, 0.375, 0.375, 0.4375, 0.4326, 0.5, 0.375, 0.5, 0.375, 0.5, 0.4326, 0.5, 0.4326, 0.375, 0.4326, 0.4375, 0.4326, 0.4375, 0.4326, 0.375, 0.375, 0.3125, 0.375, 0.25, 0.375, 0.25, 0.375, 0.3125, 0.4326, 0.3125, 0.4326, 0.375, 0.4326, 0.375, 0.4326, 0.3125, 0.4326, 0.4375, 0.4326, 0.5, 0.4326, 0.5, 0.4326, 0.4375, 0.375, 0.375, 0.375, 0.3125, 0.375, 0.3125, 0.375, 0.375, 0.375, 0.5, 0.375, 0.4375, 0.375, 0.4375, 0.375, 0.5, 0.375, 0.25, 0.4326, 0.25, 0.4326, 0.25, 0.375, 0.25, 0.4326, 0.375, 0.4326, 0.4375, 0.4326, 0.4375, 0.4326, 0.375, 0.4326, 0.25, 0.4326, 0.3125, 0.4326, 0.3125, 0.4326, 0.25, 0.4326, 0.3125, 0.4326, 0.375, 0.4326, 0.375, 0.4326, 0.3125, 0.375, 0.5, 0.375, 0.4375, 0.375, 0.4375, 0.375, 0.5, 0.375, 0.375, 0.375, 0.3125, 0.375, 0.3125, 0.375, 0.375, 0.4326, 0.5, 0.375, 0.5, 0.375, 0.5, 0.4326, 0.5, 0.4326, 0.375, 0.4326, 0.4375, 0.4326, 0.4375, 0.4326, 0.375, 0.375, 0.4375, 0.375, 0.375, 0.375, 0.375, 0.375, 0.4375, 0.375, 0.3125, 0.375, 0.25, 0.375, 0.25, 0.375, 0.3125, 0.375, 0.25, 0.4326, 0.25, 0.4326, 0.25, 0.375, 0.25, 0.4326, 0.4375, 0.4326, 0.5, 0.4326, 0.5, 0.4326, 0.4375, 0.4326, 0.5, 0.375, 0.5, 0.375, 0.5, 0.4326, 0.5, 0.4326, 0.375, 0.4326, 0.4375, 0.4326, 0.4375, 0.4326, 0.375, 0.375, 0.4375, 0.375, 0.375, 0.375, 0.375, 0.375, 0.4375, 0.375, 0.3125, 0.375, 0.25, 0.375, 0.25, 0.375, 0.3125, 0.375, 0.25, 0.4326, 0.25, 0.4326, 0.25, 0.375, 0.25, 0.4326, 0.4375, 0.4326, 0.5, 0.4326, 0.5, 0.4326, 0.4375, 0.4326, 0.25, 0.4326, 0.3125, 0.4326, 0.3125, 0.4326, 0.25, 0.4326, 0.3125, 0.4326, 0.375, 0.4326, 0.375, 0.4326, 0.3125, 0.375, 0.5, 0.375, 0.4375, 0.375, 0.4375, 0.375, 0.5, 0.375, 0.375, 0.375, 0.3125, 0.375, 0.3125, 0.375, 0.375, 0.5, 0.9375, 0.5, 0.9375, 0.4375, 0.9375, 0.4375, 0.9375, 0.5625, 0.9375, 0.5625, 0.9375, 0.5, 0.9375, 0.5, 0.9375, 0.625, 0.9375, 0.625, 0.9375, 0.5625, 0.9375, 0.5625, 0.9375, 0.4375, 0.9375, 0.4375, 0.9375, 0.4375, 0.9375, 0.4375, 0.9375, 0.4375, 0.9375, 0.4375, 0.9375, 0.4375, 0.9375, 0.4375, 0.9375, 0.5, 0.9375, 0.4375, 0.9375, 0.4375, 0.9375, 0.5, 0.9375, 0.5625, 0.9375, 0.5, 0.9375, 0.5, 0.9375, 0.5625, 0.9375, 0.625, 0.9375, 0.5625, 0.9375, 0.5625, 0.9375, 0.625, 0.9375, 0.4375, 0.9375, 0.4375, 0.9375, 0.4375, 0.9375, 0.4375, 0.9375, 0.4375, 0.9375, 0.4375, 0.9375, 0.4375, 0.9375, 0.4375, 0.9375, 0.4375, 0.9375, 0.5, 0.9375, 0.5, 0.9375, 0.4375, 0.9375, 0.5, 0.9375, 0.4375, 0.9375, 0.4375, 0.9375, 0.5, 0.9375, 0.4375, 0.9375, 0.4375, 0.9375, 0.4375, 0.9375, 0.4375, 0.9375, 0.4375, 0.9375, 0.4375, 0.9375, 0.4375, 0.9375, 0.4375, 0.9375, 0.625, 0.9375, 0.625, 0.9375, 0.625, 0.9375, 0.625, 0.9375, 0.5625, 0.9375, 0.625, 0.9375, 0.625, 0.9375, 0.5625, 0.9375, 0.625, 0.9375, 0.5625, 0.9375, 0.5625, 0.9375, 0.625, 0.9375, 0.4375, 0.9375, 0.4375, 0.9375, 0.4375, 0.9375, 0.4375, 0.9375, 0.4375, 0.9375, 0.4375, 0.9375, 0.4375, 0.9375, 0.4375, 0.9375, 0.5, 0.9375, 0.5625, 0.9375, 0.5625, 0.9375, 0.5, 0.9375, 0.5625, 0.9375, 0.5, 0.9375, 0.5, 0.9375, 0.5625, 0.9375, 0.4375, 0.9375, 0.4375, 0.9375, 0.4375, 0.9375, 0.4375, 0.9375, 0.625, 0.9375, 0.5625, 0.9375, 0.5625, 0.9375, 0.625, 0.9375, 0.5625, 0.9375, 0.625, 0.9375, 0.625, 0.9375, 0.5625, 0.9375, 0.625, 0.9375, 0.625, 0.9375, 0.625, 0.9375, 0.625, 0.9375, 0.5625, 0.9375, 0.5625, 0.9375, 0.5625, 0.9375, 0.5625, 0.9375, 0.5625, 0.9375, 0.5625, 0.9375, 0.5625, 0.9375, 0.5625, 0.9375, 0.5625, 0.9375, 0.5625, 0.9375, 0.5625, 0.9375, 0.5625, 0.9375, 0.5625, 0.9375, 0.5625, 0.9375, 0.5625, 0.9375, 0.5625, 0.9375, 0.5625, 0.9375, 0.5625, 0.9375, 0.5625, 0.9375, 0.5625, 0.9375, 0.625, 0.9375, 0.625, 0.9375, 0.625, 0.9375, 0.625, 0.9375, 0.625, 0.9375, 0.625, 0.9375, 0.625, 0.9375, 0.625, 0.9375, 0.625, 0.9375, 0.625, 0.9375, 0.625, 0.9375, 0.625, 0.9375, 0.625, 0.9375, 0.625, 0.9375, 0.625, 0.9375, 0.625, 0.9375, 0.5625, 0.9375, 0.625, 0.9375, 0.625, 0.9375, 0.5625, 0.9375, 0.5625, 0.9375, 0.625, 0.9375, 0.625, 0.9375, 0.5625, 0.9375, 0.5625, 0.9375, 0.625, 0.9375, 0.625, 0.9375, 0.5625, 0.9375, 0.5625, 0.9375, 0.625, 0.9375, 0.625, 0.9375, 0.5625, 0.9375, 0.625, 0.9375, 0.5625, 0.9375, 0.5625, 0.9375, 0.625, 0.9375, 0.625, 0.9375, 0.5625, 0.9375, 0.5625, 0.9375, 0.625, 0.9375, 0.625, 0.9375, 0.5625, 0.9375, 0.5625, 0.9375, 0.625, 0.9375, 0.625, 0.9375, 0.5625, 0.9375, 0.5625, 0.9375, 0.625, 0.9375, 1.0, 0.5, 1.0, 1.0, 0.8333, 1.0, 0.8333, 0.5, 0.8333, 0.5, 0.8333, 1.0, 0.6667, 1.0, 0.6667, 0.5, 0.6667, 0.5, 0.6667, 1.0, 0.5, 1.0, 0.5, 0.5, 0.5, 0.5, 0.5, 1.0, 0.3333, 1.0, 0.3333, 0.5, 0.4578, 0.37, 0.25, 0.49, 0.04215, 0.37, 0.04215, 0.13, 0.25, 0.01, 0.4578, 0.13, 0.3333, 0.5, 0.3333, 1.0, 0.1667, 1.0, 0.1667, 0.5, 0.1667, 0.5, 0.1667, 1.0, -8.941e-08, 1.0, -8.941e-08, 0.5, 0.75, 0.49, 0.9578, 0.37, 0.9578, 0.13, 0.75, 0.01, 0.5422, 0.13, 0.5422, 0.37, 1.0, 0.5, 0.8333, 0.5, 0.8333, 0.5, 1.0, 0.5, 0.5, 0.5, 0.3333, 0.5, 0.3333, 0.5, 0.5, 0.5, 0.8333, 0.5, 0.6667, 0.5, 0.6667, 0.5, 0.8333, 0.5, 0.3333, 0.5, 0.1667, 0.5, 0.1667, 0.5, 0.3333, 0.5, 1.0, 0.5, 0.8333, 0.5, 0.8333, 0.5, 1.0, 0.5, 0.6667, 0.5, 0.5, 0.5, 0.5, 0.5, 0.6667, 0.5, 0.75, 0.05901, 0.5846, 0.1545, 0.5846, 0.1545, 0.75, 0.05901, 0.1667, 0.5, -8.941e-08, 0.5, -8.941e-08, 0.5, 0.1667, 0.5, 0.5, 0.5, 0.3333, 0.5, 0.3333, 0.5, 0.5, 0.5, 0.8333, 0.5, 0.6667, 0.5, 0.6667, 0.5, 0.8333, 0.5, 0.3333, 0.5, 0.1667, 0.5, 0.1667, 0.5, 0.3333, 0.5, 0.6667, 0.5, 0.5, 0.5, 0.5, 0.5, 0.6667, 0.5, 0.375, 0.0, 0.625, 0.0, 0.625, 0.25, 0.375, 0.25, 0.375, 0.25, 0.625, 0.25, 0.625, 0.5, 0.375, 0.5, 0.375, 0.5, 0.625, 0.5, 0.625, 0.75, 0.375, 0.75, 0.375, 0.75, 0.625, 0.75, 0.625, 1.0, 0.375, 1.0, 0.375, 0.25, 0.375, 0.5, 0.375, 0.5, 0.375, 0.25, 0.625, 0.5, 0.875, 0.5, 0.875, 0.75, 0.625, 0.75, 0.375, 0.75, 0.375, 1.0, 0.375, 1.0, 0.375, 0.75, 0.375, 0.0, 0.375, 0.25, 0.375, 0.25, 0.375, 0.0, 0.375, 0.5, 0.375, 0.75, 0.375, 0.75, 0.375, 0.5, 0.375, 0.75, 0.375, 1.0, 0.375, 1.0, 0.375, 0.75, 0.125, 0.5, 0.375, 0.5, 0.375, 0.75, 0.125, 0.75, 0.375, 0.25, 0.375, 0.5, 0.375, 0.5, 0.375, 0.25, 0.375, 0.5, 0.375, 0.75, 0.375, 0.75, 0.375, 0.5, 0.375, 0.0, 0.375, 0.25, 0.375, 0.25, 0.375, 0.0, 0.75, 0.49, 0.5422, 0.37, 0.5422, 0.13, 0.75, 0.01, 0.9578, 0.13, 0.9578, 0.37, 0.9154, 0.3455, 0.75, 0.441, 0.75, 0.49, 0.9578, 0.37, 0.9154, 0.1545, 0.9154, 0.3455, 0.9578, 0.37, 0.9578, 0.13, 0.75, 0.05901, 0.9154, 0.1545, 0.9578, 0.13, 0.75, 0.01, 0.5846, 0.1545, 0.75, 0.05901, 0.75, 0.01, 0.5422, 0.13, 0.5846, 0.3455, 0.5846, 0.1545, 0.5422, 0.13, 0.5422, 0.37, 0.75, 0.441, 0.5846, 0.3455, 0.5422, 0.37, 0.75, 0.49, 0.75, 0.441, 0.9154, 0.3455, 0.9154, 0.1545, 0.75, 0.05901, 0.5846, 0.1545, 0.5846, 0.3455, 0.9154, 0.3455, 0.9154, 0.1545, 0.9154, 0.1545, 0.9154, 0.3455, 0.5846, 0.1545, 0.5846, 0.3455, 0.5846, 0.3455, 0.5846, 0.1545, 0.9154, 0.1545, 0.75, 0.05901, 0.75, 0.05901, 0.9154, 0.1545, 0.75, 0.441, 0.9154, 0.3455, 0.9154, 0.3455, 0.75, 0.441, 0.5846, 0.3455, 0.75, 0.441, 0.75, 0.441, 0.5846, 0.3455, 0.5584, 0.1394, 0.5584, 0.3606, 0.5584, 0.3606, 0.5584, 0.1394, 0.5422, 0.37, 0.75, 0.49, 0.75, 0.49, 0.5422, 0.37, 0.75, 0.01, 0.5422, 0.13, 0.5422, 0.13, 0.75, 0.01, 0.9578, 0.37, 0.9578, 0.13, 0.9578, 0.13, 0.9578, 0.37, 0.5422, 0.13, 0.5422, 0.37, 0.5422, 0.37, 0.5422, 0.13, 0.9578, 0.13, 0.75, 0.01, 0.75, 0.01, 0.9578, 0.13, 0.75, 0.49, 0.9578, 0.37, 0.9578, 0.37, 0.75, 0.49, 0.9416, 0.3606, 0.75, 0.4712, 0.75, 0.49, 0.9578, 0.37, 0.9416, 0.1394, 0.9416, 0.3606, 0.9578, 0.37, 0.9578, 0.13, 0.75, 0.02878, 0.9416, 0.1394, 0.9578, 0.13, 0.75, 0.01, 0.5584, 0.1394, 0.75, 0.02878, 0.75, 0.01, 0.5422, 0.13, 0.5584, 0.3606, 0.5584, 0.1394, 0.5422, 0.13, 0.5422, 0.37, 0.75, 0.4712, 0.5584, 0.3606, 0.5422, 0.37, 0.75, 0.49, 0.75, 0.4496, 0.9228, 0.3498, 0.9228, 0.3498, 0.75, 0.4496, 0.9416, 0.1394, 0.75, 0.02878, 0.75, 0.02878, 0.9416, 0.1394, 0.75, 0.4712, 0.9416, 0.3606, 0.9416, 0.3606, 0.75, 0.4712, 0.5584, 0.3606, 0.75, 0.4712, 0.75, 0.4712, 0.5584, 0.3606, 0.75, 0.02878, 0.5584, 0.1394, 0.5584, 0.1394, 0.75, 0.02878, 0.9416, 0.3606, 0.9416, 0.1394, 0.9416, 0.1394, 0.9416, 0.3606, 0.9228, 0.3498, 0.75, 0.4496, 0.75, 0.4712, 0.9416, 0.3606, 0.9228, 0.1502, 0.9228, 0.3498, 0.9416, 0.3606, 0.9416, 0.1394, 0.75, 0.05045, 0.9228, 0.1502, 0.9416, 0.1394, 0.75, 0.02878, 0.5772, 0.1502, 0.75, 0.05045, 0.75, 0.02878, 0.5584, 0.1394, 0.5772, 0.3498, 0.5772, 0.1502, 0.5584, 0.1394, 0.5584, 0.3606, 0.75, 0.4496, 0.5772, 0.3498, 0.5584, 0.3606, 0.75, 0.4712, 0.75, 0.49, 0.5422, 0.37, 0.5422, 0.13, 0.75, 0.01, 0.9578, 0.13, 0.9578, 0.37, 0.5584, 0.1394, 0.5584, 0.3606, 0.5584, 0.3606, 0.5584, 0.1394, 0.5422, 0.37, 0.75, 0.49, 0.75, 0.49, 0.5422, 0.37, 0.75, 0.01, 0.5422, 0.13, 0.5422, 0.13, 0.75, 0.01, 0.9578, 0.37, 0.9578, 0.13, 0.9578, 0.13, 0.9578, 0.37, 0.5422, 0.13, 0.5422, 0.37, 0.5422, 0.37, 0.5422, 0.13, 0.9578, 0.13, 0.75, 0.01, 0.75, 0.01, 0.9578, 0.13, 0.75, 0.49, 0.9578, 0.37, 0.9578, 0.37, 0.75, 0.49, 0.9416, 0.3606, 0.75, 0.4712, 0.75, 0.49, 0.9578, 0.37, 0.9416, 0.1394, 0.9416, 0.3606, 0.9578, 0.37, 0.9578, 0.13, 0.75, 0.02878, 0.9416, 0.1394, 0.9578, 0.13, 0.75, 0.01, 0.5584, 0.1394, 0.75, 0.02878, 0.75, 0.01, 0.5422, 0.13, 0.5584, 0.3606, 0.5584, 0.1394, 0.5422, 0.13, 0.5422, 0.37, 0.75, 0.4712, 0.5584, 0.3606, 0.5422, 0.37, 0.75, 0.49, 0.9228, 0.1502, 0.75, 0.05045, 0.75, 0.05045, 0.9228, 0.1502, 0.9416, 0.1394, 0.75, 0.02878, 0.75, 0.02878, 0.9416, 0.1394, 0.75, 0.4712, 0.9416, 0.3606, 0.9416, 0.3606, 0.75, 0.4712, 0.5584, 0.3606, 0.75, 0.4712, 0.75, 0.4712, 0.5584, 0.3606, 0.75, 0.02878, 0.5584, 0.1394, 0.5584, 0.1394, 0.75, 0.02878, 0.9416, 0.3606, 0.9416, 0.1394, 0.9416, 0.1394, 0.9416, 0.3606, 0.9228, 0.3498, 0.75, 0.4496, 0.75, 0.4712, 0.9416, 0.3606, 0.9228, 0.1502, 0.9228, 0.3498, 0.9416, 0.3606, 0.9416, 0.1394, 0.75, 0.05045, 0.9228, 0.1502, 0.9416, 0.1394, 0.75, 0.02878, 0.5772, 0.1502, 0.75, 0.05045, 0.75, 0.02878, 0.5584, 0.1394, 0.5772, 0.3498, 0.5772, 0.1502, 0.5584, 0.1394, 0.5584, 0.3606, 0.75, 0.4496, 0.5772, 0.3498, 0.5584, 0.3606, 0.75, 0.4712, 0.75, 0.4496, 0.9228, 0.3498, 0.9228, 0.3498, 0.75, 0.4496, 0.5772, 0.3498, 0.75, 0.4496, 0.75, 0.4496, 0.5772, 0.3498, 0.75, 0.05045, 0.5772, 0.1502, 0.5772, 0.1502, 0.75, 0.05045, 0.9228, 0.3498, 0.9228, 0.1502, 0.9228, 0.1502, 0.9228, 0.3498, 0.5772, 0.1502, 0.5772, 0.3498, 0.5772, 0.3498, 0.5772, 0.1502, 0.9228, 0.1502, 0.75, 0.05045, 0.75, 0.05045, 0.9228, 0.1502, 0.75, 0.4496, 0.9228, 0.3498, 0.9228, 0.1502, 0.75, 0.05045, 0.5772, 0.1502, 0.5772, 0.3498, 0.5772, 0.3498, 0.75, 0.4496, 0.75, 0.4496, 0.5772, 0.3498, 0.75, 0.05045, 0.5772, 0.1502, 0.5772, 0.1502, 0.75, 0.05045, 0.9228, 0.3498, 0.9228, 0.1502, 0.9228, 0.1502, 0.9228, 0.3498, 0.5772, 0.1502, 0.5772, 0.3498, 0.5772, 0.3498, 0.5772, 0.1502, 0.9228, 0.1502, 0.75, 0.05045, 0.75, 0.05045, 0.9228, 0.1502, 0.75, 0.4496, 0.9228, 0.3498, 0.9228, 0.1502, 0.75, 0.05045, 0.5772, 0.1502, 0.5772, 0.3498, 0.75, 0.4496, 0.9228, 0.3498, 0.9228, 0.3498, 0.75, 0.4496, 0.5772, 0.3498, 0.75, 0.4496, 0.75, 0.4496, 0.5772, 0.3498, 0.75, 0.05045, 0.5772, 0.1502, 0.5772, 0.1502, 0.75, 0.05045, 0.9228, 0.3498, 0.9228, 0.1502, 0.9228, 0.1502, 0.9228, 0.3498, 0.5772, 0.1502, 0.5772, 0.3498, 0.5772, 0.3498, 0.5772, 0.1502, 0.25, 0.5, 0.3125, 0.5, 0.3125, 0.5501, 0.25, 0.5501, 0.1875, 0.5, 0.25, 0.5, 0.25, 0.5501, 0.1875, 0.5501, 0.125, 0.5, 0.1875, 0.5, 0.1875, 0.5501, 0.125, 0.5501, 0.3981, 0.7269, 0.3981, 0.564, 0.3981, 0.564, 0.3981, 0.7269, 0.3981, 0.5231, 0.3981, 0.564, 0.375, 0.5501, 0.375, 0.5, 0.3981, 0.02314, 0.3981, 0.186, 0.375, 0.1999, 0.375, 0.0, 0.3125, 0.5, 0.375, 0.5, 0.375, 0.5501, 0.3125, 0.5501, 0.3981, 0.2269, 0.3981, 0.186, 0.3981, 0.186, 0.3981, 0.2269, 0.75, 0.49, 0.5422, 0.37, 0.5422, 0.13, 0.75, 0.01, 0.9578, 0.13, 0.9578, 0.37, 0.5584, 0.1394, 0.5584, 0.3606, 0.5584, 0.3606, 0.5584, 0.1394, 0.5422, 0.37, 0.75, 0.49, 0.75, 0.49, 0.5422, 0.37, 0.75, 0.01, 0.5422, 0.13, 0.5422, 0.13, 0.75, 0.01, 0.9578, 0.37, 0.9578, 0.13, 0.9578, 0.13, 0.9578, 0.37, 0.5422, 0.13, 0.5422, 0.37, 0.5422, 0.37, 0.5422, 0.13, 0.9578, 0.13, 0.75, 0.01, 0.75, 0.01, 0.9578, 0.13, 0.75, 0.49, 0.9578, 0.37, 0.9578, 0.37, 0.75, 0.49, 0.9416, 0.3606, 0.75, 0.4712, 0.75, 0.49, 0.9578, 0.37, 0.9416, 0.1394, 0.9416, 0.3606, 0.9578, 0.37, 0.9578, 0.13, 0.75, 0.02878, 0.9416, 0.1394, 0.9578, 0.13, 0.75, 0.01, 0.5584, 0.1394, 0.75, 0.02878, 0.75, 0.01, 0.5422, 0.13, 0.5584, 0.3606, 0.5584, 0.1394, 0.5422, 0.13, 0.5422, 0.37, 0.75, 0.4712, 0.5584, 0.3606, 0.5422, 0.37, 0.75, 0.49, 0.9228, 0.1502, 0.75, 0.05045, 0.75, 0.05045, 0.9228, 0.1502, 0.9416, 0.1394, 0.75, 0.02878, 0.75, 0.02878, 0.9416, 0.1394, 0.75, 0.4712, 0.9416, 0.3606, 0.9416, 0.3606, 0.75, 0.4712, 0.5584, 0.3606, 0.75, 0.4712, 0.75, 0.4712, 0.5584, 0.3606, 0.75, 0.02878, 0.5584, 0.1394, 0.5584, 0.1394, 0.75, 0.02878, 0.9416, 0.3606, 0.9416, 0.1394, 0.9416, 0.1394, 0.9416, 0.3606, 0.9228, 0.3498, 0.75, 0.4496, 0.75, 0.4712, 0.9416, 0.3606, 0.9228, 0.1502, 0.9228, 0.3498, 0.9416, 0.3606, 0.9416, 0.1394, 0.75, 0.05045, 0.9228, 0.1502, 0.9416, 0.1394, 0.75, 0.02878, 0.5772, 0.1502, 0.75, 0.05045, 0.75, 0.02878, 0.5584, 0.1394, 0.5772, 0.3498, 0.5772, 0.1502, 0.5584, 0.1394, 0.5584, 0.3606, 0.75, 0.4496, 0.5772, 0.3498, 0.5584, 0.3606, 0.75, 0.4712, 0.75, 0.4496, 0.9228, 0.3498, 0.9228, 0.1502, 0.75, 0.05045, 0.5772, 0.1502, 0.5772, 0.3498, 0.75, 0.4496, 0.9228, 0.3498, 0.9228, 0.3498, 0.75, 0.4496, 0.5772, 0.3498, 0.75, 0.4496, 0.75, 0.4496, 0.5772, 0.3498, 0.75, 0.05045, 0.5772, 0.1502, 0.5772, 0.1502, 0.75, 0.05045, 0.9228, 0.3498, 0.9228, 0.1502, 0.9228, 0.1502, 0.9228, 0.3498, 0.5772, 0.1502, 0.5772, 0.3498, 0.5772, 0.3498, 0.5772, 0.1502, 0.75, 0.49, 0.5422, 0.37, 0.5422, 0.13, 0.75, 0.01, 0.9578, 0.13, 0.9578, 0.37, 0.5584, 0.1394, 0.5584, 0.3606, 0.5584, 0.3606, 0.5584, 0.1394, 0.5422, 0.37, 0.75, 0.49, 0.75, 0.49, 0.5422, 0.37, 0.75, 0.01, 0.5422, 0.13, 0.5422, 0.13, 0.75, 0.01, 0.9578, 0.37, 0.9578, 0.13, 0.9578, 0.13, 0.9578, 0.37, 0.5422, 0.13, 0.5422, 0.37, 0.5422, 0.37, 0.5422, 0.13, 0.9578, 0.13, 0.75, 0.01, 0.75, 0.01, 0.9578, 0.13, 0.75, 0.49, 0.9578, 0.37, 0.9578, 0.37, 0.75, 0.49, 0.9416, 0.3606, 0.75, 0.4712, 0.75, 0.49, 0.9578, 0.37, 0.9416, 0.1394, 0.9416, 0.3606, 0.9578, 0.37, 0.9578, 0.13, 0.75, 0.02878, 0.9416, 0.1394, 0.9578, 0.13, 0.75, 0.01, 0.5584, 0.1394, 0.75, 0.02878, 0.75, 0.01, 0.5422, 0.13, 0.5584, 0.3606, 0.5584, 0.1394, 0.5422, 0.13, 0.5422, 0.37, 0.75, 0.4712, 0.5584, 0.3606, 0.5422, 0.37, 0.75, 0.49, 0.9228, 0.1502, 0.75, 0.05045, 0.75, 0.05045, 0.9228, 0.1502, 0.9416, 0.1394, 0.75, 0.02878, 0.75, 0.02878, 0.9416, 0.1394, 0.75, 0.4712, 0.9416, 0.3606, 0.9416, 0.3606, 0.75, 0.4712, 0.5584, 0.3606, 0.75, 0.4712, 0.75, 0.4712, 0.5584, 0.3606, 0.75, 0.02878, 0.5584, 0.1394, 0.5584, 0.1394, 0.75, 0.02878, 0.9416, 0.3606, 0.9416, 0.1394, 0.9416, 0.1394, 0.9416, 0.3606, 0.9228, 0.3498, 0.75, 0.4496, 0.75, 0.4712, 0.9416, 0.3606, 0.9228, 0.1502, 0.9228, 0.3498, 0.9416, 0.3606, 0.9416, 0.1394, 0.75, 0.05045, 0.9228, 0.1502, 0.9416, 0.1394, 0.75, 0.02878, 0.5772, 0.1502, 0.75, 0.05045, 0.75, 0.02878, 0.5584, 0.1394, 0.5772, 0.3498, 0.5772, 0.1502, 0.5584, 0.1394, 0.5584, 0.3606, 0.75, 0.4496, 0.5772, 0.3498, 0.5584, 0.3606, 0.75, 0.4712, 0.75, 0.4496, 0.9228, 0.3498, 0.9228, 0.1502, 0.75, 0.05045, 0.5772, 0.1502, 0.5772, 0.3498, 0.75, 0.4496, 0.9228, 0.3498, 0.9228, 0.3498, 0.75, 0.4496, 0.5772, 0.3498, 0.75, 0.4496, 0.75, 0.4496, 0.5772, 0.3498, 0.75, 0.05045, 0.5772, 0.1502, 0.5772, 0.1502, 0.75, 0.05045, 0.9228, 0.3498, 0.9228, 0.1502, 0.9228, 0.1502, 0.9228, 0.3498, 0.5772, 0.1502, 0.5772, 0.3498, 0.5772, 0.3498, 0.5772, 0.1502, 0.75, 0.49, 0.5422, 0.37, 0.5422, 0.13, 0.75, 0.01, 0.9578, 0.13, 0.9578, 0.37, 0.5584, 0.1394, 0.5584, 0.3606, 0.5584, 0.3606, 0.5584, 0.1394, 0.5422, 0.37, 0.75, 0.49, 0.75, 0.49, 0.5422, 0.37, 0.75, 0.01, 0.5422, 0.13, 0.5422, 0.13, 0.75, 0.01, 0.9578, 0.37, 0.9578, 0.13, 0.9578, 0.13, 0.9578, 0.37, 0.5422, 0.13, 0.5422, 0.37, 0.5422, 0.37, 0.5422, 0.13, 0.9578, 0.13, 0.75, 0.01, 0.75, 0.01, 0.9578, 0.13, 0.75, 0.49, 0.9578, 0.37, 0.9578, 0.37, 0.75, 0.49, 0.9416, 0.3606, 0.75, 0.4712, 0.75, 0.49, 0.9578, 0.37, 0.9416, 0.1394, 0.9416, 0.3606, 0.9578, 0.37, 0.9578, 0.13, 0.75, 0.02878, 0.9416, 0.1394, 0.9578, 0.13, 0.75, 0.01, 0.5584, 0.1394, 0.75, 0.02878, 0.75, 0.01, 0.5422, 0.13, 0.5584, 0.3606, 0.5584, 0.1394, 0.5422, 0.13, 0.5422, 0.37, 0.75, 0.4712, 0.5584, 0.3606, 0.5422, 0.37, 0.75, 0.49, 0.9228, 0.1502, 0.75, 0.05045, 0.75, 0.05045, 0.9228, 0.1502, 0.9416, 0.1394, 0.75, 0.02878, 0.75, 0.02878, 0.9416, 0.1394, 0.75, 0.4712, 0.9416, 0.3606, 0.9416, 0.3606, 0.75, 0.4712, 0.5584, 0.3606, 0.75, 0.4712, 0.75, 0.4712, 0.5584, 0.3606, 0.75, 0.02878, 0.5584, 0.1394, 0.5584, 0.1394, 0.75, 0.02878, 0.9416, 0.3606, 0.9416, 0.1394, 0.9416, 0.1394, 0.9416, 0.3606, 0.9228, 0.3498, 0.75, 0.4496, 0.75, 0.4712, 0.9416, 0.3606, 0.9228, 0.1502, 0.9228, 0.3498, 0.9416, 0.3606, 0.9416, 0.1394, 0.75, 0.05045, 0.9228, 0.1502, 0.9416, 0.1394, 0.75, 0.02878, 0.5772, 0.1502, 0.75, 0.05045, 0.75, 0.02878, 0.5584, 0.1394, 0.5772, 0.3498, 0.5772, 0.1502, 0.5584, 0.1394, 0.5584, 0.3606, 0.75, 0.4496, 0.5772, 0.3498, 0.5584, 0.3606, 0.75, 0.4712, 0.75, 0.4496, 0.9228, 0.3498, 0.9228, 0.1502, 0.75, 0.05045, 0.5772, 0.1502, 0.5772, 0.3498, 0.75, 0.4496, 0.9228, 0.3498, 0.9228, 0.3498, 0.75, 0.4496, 0.5772, 0.3498, 0.75, 0.4496, 0.75, 0.4496, 0.5772, 0.3498, 0.75, 0.05045, 0.5772, 0.1502, 0.5772, 0.1502, 0.75, 0.05045, 0.9228, 0.3498, 0.9228, 0.1502, 0.9228, 0.1502, 0.9228, 0.3498, 0.5772, 0.1502, 0.5772, 0.3498, 0.5772, 0.3498, 0.5772, 0.1502, 0.75, 0.49, 0.5422, 0.37, 0.5422, 0.13, 0.75, 0.01, 0.9578, 0.13, 0.9578, 0.37, 0.5584, 0.1394, 0.5584, 0.3606, 0.5584, 0.3606, 0.5584, 0.1394, 0.5422, 0.37, 0.75, 0.49, 0.75, 0.49, 0.5422, 0.37, 0.75, 0.01, 0.5422, 0.13, 0.5422, 0.13, 0.75, 0.01, 0.9578, 0.37, 0.9578, 0.13, 0.9578, 0.13, 0.9578, 0.37, 0.5422, 0.13, 0.5422, 0.37, 0.5422, 0.37, 0.5422, 0.13, 0.9578, 0.13, 0.75, 0.01, 0.75, 0.01, 0.9578, 0.13, 0.75, 0.49, 0.9578, 0.37, 0.9578, 0.37, 0.75, 0.49, 0.9416, 0.3606, 0.75, 0.4712, 0.75, 0.49, 0.9578, 0.37, 0.9416, 0.1394, 0.9416, 0.3606, 0.9578, 0.37, 0.9578, 0.13, 0.75, 0.02878, 0.9416, 0.1394, 0.9578, 0.13, 0.75, 0.01, 0.5584, 0.1394, 0.75, 0.02878, 0.75, 0.01, 0.5422, 0.13, 0.5584, 0.3606, 0.5584, 0.1394, 0.5422, 0.13, 0.5422, 0.37, 0.75, 0.4712, 0.5584, 0.3606, 0.5422, 0.37, 0.75, 0.49, 0.9228, 0.1502, 0.75, 0.05045, 0.75, 0.05045, 0.9228, 0.1502, 0.9416, 0.1394, 0.75, 0.02878, 0.75, 0.02878, 0.9416, 0.1394, 0.75, 0.4712, 0.9416, 0.3606, 0.9416, 0.3606, 0.75, 0.4712, 0.5584, 0.3606, 0.75, 0.4712, 0.75, 0.4712, 0.5584, 0.3606, 0.75, 0.02878, 0.5584, 0.1394, 0.5584, 0.1394, 0.75, 0.02878, 0.9416, 0.3606, 0.9416, 0.1394, 0.9416, 0.1394, 0.9416, 0.3606, 0.9228, 0.3498, 0.75, 0.4496, 0.75, 0.4712, 0.9416, 0.3606, 0.9228, 0.1502, 0.9228, 0.3498, 0.9416, 0.3606, 0.9416, 0.1394, 0.75, 0.05045, 0.9228, 0.1502, 0.9416, 0.1394, 0.75, 0.02878, 0.5772, 0.1502, 0.75, 0.05045, 0.75, 0.02878, 0.5584, 0.1394, 0.5772, 0.3498, 0.5772, 0.1502, 0.5584, 0.1394, 0.5584, 0.3606, 0.75, 0.4496, 0.5772, 0.3498, 0.5584, 0.3606, 0.75, 0.4712, 0.75, 0.4496, 0.9228, 0.3498, 0.9228, 0.1502, 0.75, 0.05045, 0.5772, 0.1502, 0.5772, 0.3498, 0.75, 0.4496, 0.9228, 0.3498, 0.9228, 0.3498, 0.75, 0.4496, 0.5772, 0.3498, 0.75, 0.4496, 0.75, 0.4496, 0.5772, 0.3498, 0.75, 0.05045, 0.5772, 0.1502, 0.5772, 0.1502, 0.75, 0.05045, 0.9228, 0.3498, 0.9228, 0.1502, 0.9228, 0.1502, 0.9228, 0.3498, 0.5772, 0.1502, 0.5772, 0.3498, 0.5772, 0.3498, 0.5772, 0.1502, 0.75, 0.49, 0.5422, 0.37, 0.5422, 0.13, 0.75, 0.01, 0.9578, 0.13, 0.9578, 0.37, 0.5584, 0.1394, 0.5584, 0.3606, 0.5584, 0.3606, 0.5584, 0.1394, 0.5422, 0.37, 0.75, 0.49, 0.75, 0.49, 0.5422, 0.37, 0.75, 0.01, 0.5422, 0.13, 0.5422, 0.13, 0.75, 0.01, 0.9578, 0.37, 0.9578, 0.13, 0.9578, 0.13, 0.9578, 0.37, 0.5422, 0.13, 0.5422, 0.37, 0.5422, 0.37, 0.5422, 0.13, 0.9578, 0.13, 0.75, 0.01, 0.75, 0.01, 0.9578, 0.13, 0.75, 0.49, 0.9578, 0.37, 0.9578, 0.37, 0.75, 0.49, 0.9416, 0.3606, 0.75, 0.4712, 0.75, 0.49, 0.9578, 0.37, 0.9416, 0.1394, 0.9416, 0.3606, 0.9578, 0.37, 0.9578, 0.13, 0.75, 0.02878, 0.9416, 0.1394, 0.9578, 0.13, 0.75, 0.01, 0.5584, 0.1394, 0.75, 0.02878, 0.75, 0.01, 0.5422, 0.13, 0.5584, 0.3606, 0.5584, 0.1394, 0.5422, 0.13, 0.5422, 0.37, 0.75, 0.4712, 0.5584, 0.3606, 0.5422, 0.37, 0.75, 0.49, 0.9228, 0.1502, 0.75, 0.05045, 0.75, 0.05045, 0.9228, 0.1502, 0.9416, 0.1394, 0.75, 0.02878, 0.75, 0.02878, 0.9416, 0.1394, 0.75, 0.4712, 0.9416, 0.3606, 0.9416, 0.3606, 0.75, 0.4712, 0.5584, 0.3606, 0.75, 0.4712, 0.75, 0.4712, 0.5584, 0.3606, 0.75, 0.02878, 0.5584, 0.1394, 0.5584, 0.1394, 0.75, 0.02878, 0.9416, 0.3606, 0.9416, 0.1394, 0.9416, 0.1394, 0.9416, 0.3606, 0.9228, 0.3498, 0.75, 0.4496, 0.75, 0.4712, 0.9416, 0.3606, 0.9228, 0.1502, 0.9228, 0.3498, 0.9416, 0.3606, 0.9416, 0.1394, 0.75, 0.05045, 0.9228, 0.1502, 0.9416, 0.1394, 0.75, 0.02878, 0.5772, 0.1502, 0.75, 0.05045, 0.75, 0.02878, 0.5584, 0.1394, 0.5772, 0.3498, 0.5772, 0.1502, 0.5584, 0.1394, 0.5584, 0.3606, 0.75, 0.4496, 0.5772, 0.3498, 0.5584, 0.3606, 0.75, 0.4712, 0.75, 0.4496, 0.9228, 0.3498, 0.9228, 0.1502, 0.75, 0.05045, 0.5772, 0.1502, 0.5772, 0.3498, 0.75, 0.4496, 0.9228, 0.3498, 0.9228, 0.3498, 0.75, 0.4496, 0.5772, 0.3498, 0.75, 0.4496, 0.75, 0.4496, 0.5772, 0.3498, 0.75, 0.05045, 0.5772, 0.1502, 0.5772, 0.1502, 0.75, 0.05045, 0.9228, 0.3498, 0.9228, 0.1502, 0.9228, 0.1502, 0.9228, 0.3498, 0.5772, 0.1502, 0.5772, 0.3498, 0.5772, 0.3498, 0.5772, 0.1502])
me_cube.materials.append(mat_blued)
me_cube.materials.append(mat_polished)
me_cube.materials.append(mat_brass1)
me_cube.materials.append(mat_grips)
me_cube.materials.append(mat_lead)
me_cube.use_mirror_vertex_groups = False
me_cube.update()
arm_armature = bpy.data.armatures.new('Armature')  # bones are not reproduced

# ---- objects
ob_cube = bpy.data.objects.new('Cube', me_cube)
ob_armature = bpy.data.objects.new('Armature', arm_armature)

# ---- transforms, parenting, visibility, modifiers, constraints
ob_cube.parent = ob_armature
ob_cube.matrix_parent_inverse = Matrix(((1.0, -0.0, 0.0, 3.426e-08), (-0.0, 1.0, -0.0, 0.8056), (-0.0, -0.0, 1.0, 2.98e-08), (-0.0, 0.0, -0.0, 1.0)))
ob_cube.location = (0.0, 0.0, 0.0)
ob_cube.lock_rotations_4d = False
ob_cube.empty_display_type = 'ARROWS'
ob_cube.lineart.crease_threshold = 0.0
_vg = ob_cube.vertex_groups.new(name='frame')
_vg.add([0, 1, 2, 3, 4, 5, 6, 7, 8, 9, 10, 11, 12, 13, 14, 15, 16, 17, 18, 19, 20, 21, 22, 23, 24, 25, 26, 27, 28, 29, 30, 31, 32, 33, 34, 35, 36, 37, 38, 39, 40, 41, 42, 43, 44, 45, 46, 47, 48, 49, 50, 51, 52, 53, 54, 55, 56, 57, 58, 59, 60, 61, 62, 63, 64, 65, 66, 67, 68, 69, 70, 71, 72, 73, 74, 75, 76, 77, 78, 79, 80, 81, 82, 83, 84, 85, 86, 87, 88, 89, 90, 91, 92, 93, 94, 95, 96, 97, 98, 123, 124, 125, 126, 127, 128, 129, 130, 131, 132, 133, 134, 135, 136, 137, 138, 139, 140, 141, 142, 143, 144, 145, 146, 147, 148, 149, 150, 151, 152, 153, 154, 155, 156, 157, 158, 159, 160, 161, 162, 163, 164, 165, 166, 167, 168, 169, 170, 171, 172, 173, 174, 175, 176, 177, 178, 179, 180, 181, 182, 183, 184, 185, 186, 187, 188, 189, 190, 191, 192, 193, 194, 195, 196, 197, 198, 199, 200, 201, 202, 203, 204, 205, 206, 207, 208, 209, 210, 211, 212, 213, 214, 215, 216, 217, 218, 219, 220, 221, 222, 223, 224, 225, 226, 227, 228, 229, 230, 231, 232, 233, 234, 235, 236, 237, 238, 239, 240, 241, 242, 243, 244, 245, 246, 247, 248, 249, 250, 251, 252, 253, 254, 255, 256, 257, 258, 259, 260, 261, 262, 263, 264, 265, 266, 267, 268, 269, 270, 271, 272, 273, 274, 275, 276, 277, 278, 279, 280, 281, 282, 283, 284, 285, 286, 287, 288, 289, 290, 291, 292, 293, 294, 295, 296, 297, 298, 299, 300, 301, 302, 303, 304, 305, 306, 307, 308, 309, 310, 311, 312, 313, 314, 315, 316, 317, 318, 319, 320, 321, 322, 323, 324, 325, 326, 327, 328, 329, 330, 331, 332, 333, 334, 335, 336, 337, 338, 339, 340, 341, 342, 343, 344, 345, 346, 347, 348, 349, 350, 351, 352, 353, 354, 355, 356, 357, 358, 359, 360, 361, 362, 363, 364, 365, 366, 367, 368, 369, 370, 371, 372, 373, 374, 375, 376, 377, 378, 379, 380, 381, 382, 383, 384, 385, 386, 387, 388, 389, 390, 391, 392, 393, 394, 395, 396, 397, 398, 399, 400, 401, 402, 403, 404, 405, 406, 407, 408, 409, 454, 455, 456, 457, 458, 459, 460, 461, 462, 463, 464, 465, 466, 467, 468, 469, 470, 471, 472, 473, 474, 475, 476, 477, 500, 501, 502, 503, 504, 505, 506, 507, 508, 509, 510, 511, 584, 585, 586, 587, 588, 589, 590, 591], 1.0, 'REPLACE')
_vg = ob_cube.vertex_groups.new(name='cylinder')
_vg.add([99, 100, 101, 102, 103, 104, 105, 106, 107, 108, 109, 110, 111, 112, 113, 114, 115, 116, 117, 118, 119, 120, 121, 122], 1.0, 'REPLACE')
_vg = ob_cube.vertex_groups.new(name='hammer')
_vg.add([410, 411, 412, 413, 414, 415, 416, 417, 418, 419, 420, 421, 422, 423, 424, 425, 426, 427, 428, 429, 430, 431, 432, 433, 434, 435, 436, 437, 438, 439, 440, 441, 442, 443, 444, 445, 446, 447, 448, 449, 450, 451, 452, 453], 1.0, 'REPLACE')
_vg = ob_cube.vertex_groups.new(name='trigger')
_vg.add([478, 479, 480, 481, 482, 483, 484, 485, 486, 487, 488, 489, 490, 491, 492, 493], 1.0, 'REPLACE')
_vg = ob_cube.vertex_groups.new(name='shell')
_vg.add([494, 495, 496, 497, 498, 499, 512, 513, 514, 515, 516, 517, 518, 519, 520, 521, 522, 523, 524, 525, 526, 527, 528, 529, 530, 531, 532, 533, 534, 535, 566, 567, 568, 569, 570, 571, 572, 573, 574, 575, 576, 577], 1.0, 'REPLACE')
_vg = ob_cube.vertex_groups.new(name='shell 0')
_vg.add([536, 537, 538, 539, 540, 541, 542, 543, 544, 545, 546, 547, 548, 549, 550, 551, 552, 553, 554, 555, 556, 557, 558, 559, 560, 561, 562, 563, 564, 565, 578, 579, 580, 581, 582, 583], 1.0, 'REPLACE')
_vg = ob_cube.vertex_groups.new(name='shell 60')
_vg.add([592, 593, 594, 595, 596, 597, 598, 599, 600, 601, 602, 603, 604, 605, 606, 607, 608, 609, 610, 611, 612, 613, 614, 615, 616, 617, 618, 619, 620, 621, 622, 623, 624, 625, 626, 627], 1.0, 'REPLACE')
_vg = ob_cube.vertex_groups.new(name='shell 120')
_vg.add([628, 629, 630, 631, 632, 633, 634, 635, 636, 637, 638, 639, 640, 641, 642, 643, 644, 645, 646, 647, 648, 649, 650, 651, 652, 653, 654, 655, 656, 657, 658, 659, 660, 661, 662, 663], 1.0, 'REPLACE')
_vg = ob_cube.vertex_groups.new(name='shell 180')
_vg.add([664, 665, 666, 667, 668, 669, 670, 671, 672, 673, 674, 675, 676, 677, 678, 679, 680, 681, 682, 683, 684, 685, 686, 687, 688, 689, 690, 691, 692, 693, 694, 695, 696, 697, 698, 699], 1.0, 'REPLACE')
_vg = ob_cube.vertex_groups.new(name='shell 240')
_vg.add([700, 701, 702, 703, 704, 705, 706, 707, 708, 709, 710, 711, 712, 713, 714, 715, 716, 717, 718, 719, 720, 721, 722, 723, 724, 725, 726, 727, 728, 729, 730, 731, 732, 733, 734, 735], 1.0, 'REPLACE')
_vg = ob_cube.vertex_groups.new(name='shell 300')
_vg.add([736, 737, 738, 739, 740, 741, 742, 743, 744, 745, 746, 747, 748, 749, 750, 751, 752, 753, 754, 755, 756, 757, 758, 759, 760, 761, 762, 763, 764, 765, 766, 767, 768, 769, 770, 771], 1.0, 'REPLACE')
_m = ob_cube.modifiers.new('Armature', 'ARMATURE')
_m.object = ob_armature
ob_armature.location = (-3.426e-08, -0.8056, -2.98e-08)
ob_armature.show_in_front = True

# ---- collection membership
col_collection.objects.link(ob_cube)
col_collection.objects.link(ob_armature)

# ---- scene / render settings (as saved in the file)
scene.frame_start = 1; scene.frame_end = 250; scene.frame_set(2)
scene.render.engine = 'BLENDER_EEVEE_NEXT'
scene.cycles.sampling_pattern = 'TABULATED_SOBOL'
scene.cycles.use_light_tree = False
scene.view_settings.view_transform = 'Filmic'
bpy.context.view_layer.update()

# ---- added for rendering (the .blend has no active camera and no usable light): camera, sun
cam_auto = bpy.data.cameras.new('AutoCamera')
cam_auto.lens = 50.0
cam_auto.sensor_width = 36.0
cam_auto.clip_end = 1000.0
ob_auto_camera = bpy.data.objects.new('AutoCamera', cam_auto)
scene.collection.objects.link(ob_auto_camera)
ob_auto_camera.location = (6.68347, -7.52439, 4.54471)
ob_auto_camera.rotation_euler = (1.09748, -7.21219e-08, 0.694738)
scene.camera = ob_auto_camera
light_auto_sun = bpy.data.lights.new('AutoSun', 'SUN')
light_auto_sun.energy = 3.0
light_auto_sun.angle = 0.0523599
ob_auto_sun = bpy.data.objects.new('AutoSun', light_auto_sun)
scene.collection.objects.link(ob_auto_sun)
ob_auto_sun.rotation_euler = (0.872665, 0.174533, 0.523599)
bpy.context.view_layer.update()
